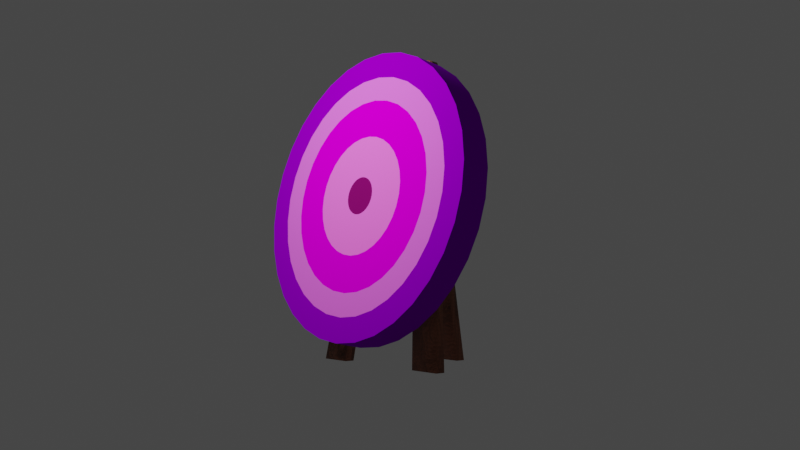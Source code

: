 # Source: Zielscheibe.blend  (saved by Blender 2.92.15; exported with 4.5.12 LTS)
import bpy
from mathutils import Matrix  # noqa: F401  (used for matrix-valued properties, if any)

bpy.ops.wm.read_factory_settings(use_empty=True)
scene = bpy.context.scene
scene.name = 'Scene'

# ---- collections
col_collection = bpy.data.collections.new('Collection'); scene.collection.children.link(col_collection)

# ---- images (referenced by path relative to the original .blend; pixels are not part of the script)
import os
ASSET_DIR = os.environ.get("B2B_ASSET_DIR", "")  # directory of the original .blend (textures are referenced by path, not embedded)
HERE = os.path.dirname(os.path.abspath(__file__))  # packed textures are extracted next to this script under _unpacked/

def load_image(name, relpath, width, height, colorspace="sRGB"):
    """Load a texture the original file referenced (path relative to the .blend, or extracted next to this script)."""
    p = next((c for c in (os.path.join(HERE, relpath), os.path.join(ASSET_DIR, relpath)) if relpath and os.path.exists(c)), "")
    if p:
        img = bpy.data.images.load(p, check_existing=True)
        img.name = name
    else:  # same state as the original file: an image datablock whose file is absent (Cycles renders it pink)
        img = bpy.data.images.new(name, width, height)
        img.source = "FILE"
        img.filepath = "//" + (relpath or name)
    img.colorspace_settings.name = colorspace
    return img
img_strohtex_png = load_image('StrohTex.png', 'StrohTex.png', 1024, 1024, 'sRGB')

# ---- materials (node trees are filled in below, after node groups)
mat_material_001 = bpy.data.materials.new('Material.001')
mat_material_002 = bpy.data.materials.new('Material.002')
mat_material_003 = bpy.data.materials.new('Material.003')
mat_material_004 = bpy.data.materials.new('Material.004')
mat_material_005 = bpy.data.materials.new('Material.005')
mat_wood = bpy.data.materials.new('Wood')

# ---- node groups
ng_auto_smooth = bpy.data.node_groups.new('Auto Smooth', 'GeometryNodeTree')
_s = ng_auto_smooth.interface.new_socket(name='Geometry', in_out='OUTPUT', socket_type='NodeSocketGeometry')
_s = ng_auto_smooth.interface.new_socket(name='Geometry', in_out='INPUT', socket_type='NodeSocketGeometry')
_s = ng_auto_smooth.interface.new_socket(name='Angle', in_out='INPUT', socket_type='NodeSocketFloat')
_s.subtype = 'ANGLE'
_s.min_value = 0.0
_s.max_value = 3.142
ng_auto_smooth.is_modifier = True
_N = ng_auto_smooth.nodes; _L = ng_auto_smooth.links
n0 = _N.new('NodeGroupOutput'); n0.name = 'Group Output'; n0.location = (480, -100)
n1 = _N.new('NodeGroupInput'); n1.name = 'Group Input'; n1.location = (-420, -300)
n2 = _N.new('NodeGroupInput'); n2.name = 'Group Input.001'; n2.location = (-60, -100)
n3 = _N.new('GeometryNodeSetShadeSmooth'); n3.name = 'Set Shade Smooth'; n3.location = (120, -100)
n3.domain = 'EDGE'
n4 = _N.new('GeometryNodeSetShadeSmooth'); n4.name = 'Set Shade Smooth.001'; n4.location = (300, -100)
n5 = _N.new('GeometryNodeInputMeshEdgeAngle'); n5.name = 'Edge Angle'; n5.location = (-420, -220)
n6 = _N.new('GeometryNodeInputEdgeSmooth'); n6.name = 'Is Edge Smooth'; n6.location = (-60, -160)
n7 = _N.new('GeometryNodeInputShadeSmooth'); n7.name = 'Is Face Smooth'; n7.location = (-240, -340)
n8 = _N.new('FunctionNodeBooleanMath'); n8.name = 'Boolean Math'; n8.location = (-60, -220)
n9 = _N.new('FunctionNodeCompare'); n9.name = 'Compare'; n9.location = (-240, -180)
n9.operation = 'LESS_EQUAL'
_L.new(n5.outputs[0], n9.inputs[0])
_L.new(n4.outputs[0], n0.inputs[0])
_L.new(n1.outputs[1], n9.inputs[1])
_L.new(n9.outputs[0], n8.inputs[0])
_L.new(n7.outputs[0], n8.inputs[1])
_L.new(n2.outputs[0], n3.inputs[0])
_L.new(n6.outputs[0], n3.inputs[1])
_L.new(n3.outputs[0], n4.inputs[0])
_L.new(n8.outputs[0], n3.inputs[2])
n0.is_active_output = True

# ---- material node trees
mat_material_001.use_nodes = True; mat_material_001.node_tree.nodes.clear()
_N = mat_material_001.node_tree.nodes; _L = mat_material_001.node_tree.links
n0 = _N.new('ShaderNodeBsdfPrincipled'); n0.name = 'Principled BSDF'; n0.location = (10, 300)
n0.distribution = 'GGX'
n0.subsurface_method = 'BURLEY'
n0.inputs[2].default_value = 1.0
n0.inputs[3].default_value = 1.45
n0.inputs[13].default_value = 0.0
n0.inputs[27].default_value = (0.0, 0.0, 0.0, 1.0)
n0.inputs[28].default_value = 1.0
n1 = _N.new('ShaderNodeOutputMaterial'); n1.name = 'Material Output'; n1.location = (300, 300)
n2 = _N.new('ShaderNodeTexImage'); n2.name = 'Image Texture'; n2.location = (-280, 280)
n2.image = img_strohtex_png
_L.new(n0.outputs[0], n1.inputs[0])
_L.new(n2.outputs[0], n0.inputs[0])
n1.is_active_output = True
mat_material_002.use_nodes = True; mat_material_002.node_tree.nodes.clear()
_N = mat_material_002.node_tree.nodes; _L = mat_material_002.node_tree.links
n0 = _N.new('ShaderNodeOutputMaterial'); n0.name = 'Material Output'; n0.location = (997, 300)
n1 = _N.new('ShaderNodeTexImage'); n1.name = 'Image Texture'; n1.location = (-409, 341)
n1.image = img_strohtex_png
n2 = _N.new('ShaderNodeBsdfPrincipled'); n2.name = 'Principled BSDF'; n2.location = (131, 279)
n2.distribution = 'GGX'
n2.subsurface_method = 'BURLEY'
n2.inputs[2].default_value = 1.0
n2.inputs[3].default_value = 1.45
n2.inputs[13].default_value = 0.0
n2.inputs[27].default_value = (0.0, 0.0, 0.0, 1.0)
n2.inputs[28].default_value = 1.0
n3 = _N.new('ShaderNodeMix'); n3.name = 'Mix'; n3.location = (-89, 307)
n3.data_type = 'RGBA'
n3.blend_type = 'ADD'
n3.inputs[0].default_value = 0.3
n4 = _N.new('ShaderNodeRGB'); n4.name = 'RGB'; n4.location = (-365, 50)
n4.outputs[0].default_value = (0.005991, 0.0, 0.3547, 1.0)
_L.new(n1.outputs[0], n3.inputs[7])
_L.new(n3.outputs[2], n2.inputs[0])
_L.new(n2.outputs[0], n0.inputs[0])
_L.new(n4.outputs[0], n3.inputs[6])
n0.is_active_output = True
mat_material_003.use_nodes = True; mat_material_003.node_tree.nodes.clear()
_N = mat_material_003.node_tree.nodes; _L = mat_material_003.node_tree.links
n0 = _N.new('ShaderNodeOutputMaterial'); n0.name = 'Material Output'; n0.location = (997, 300)
n1 = _N.new('ShaderNodeTexImage'); n1.name = 'Image Texture'; n1.location = (-409, 341)
n1.image = img_strohtex_png
n2 = _N.new('ShaderNodeBsdfPrincipled'); n2.name = 'Principled BSDF'; n2.location = (131, 279)
n2.distribution = 'GGX'
n2.subsurface_method = 'BURLEY'
n2.inputs[2].default_value = 1.0
n2.inputs[3].default_value = 1.45
n2.inputs[13].default_value = 0.0
n2.inputs[27].default_value = (0.0, 0.0, 0.0, 1.0)
n2.inputs[28].default_value = 1.0
n3 = _N.new('ShaderNodeMix'); n3.name = 'Mix'; n3.location = (-89, 307)
n3.data_type = 'RGBA'
n3.blend_type = 'ADD'
n3.inputs[0].default_value = 0.15
n4 = _N.new('ShaderNodeRGB'); n4.name = 'RGB'; n4.location = (-365, 50)
n4.outputs[0].default_value = (0.1065, 0.00432, 0.0, 1.0)
_L.new(n1.outputs[0], n3.inputs[7])
_L.new(n3.outputs[2], n2.inputs[0])
_L.new(n2.outputs[0], n0.inputs[0])
_L.new(n4.outputs[0], n3.inputs[6])
n0.is_active_output = True
mat_material_004.use_nodes = True; mat_material_004.node_tree.nodes.clear()
_N = mat_material_004.node_tree.nodes; _L = mat_material_004.node_tree.links
n0 = _N.new('ShaderNodeOutputMaterial'); n0.name = 'Material Output'; n0.location = (997, 300)
n1 = _N.new('ShaderNodeTexImage'); n1.name = 'Image Texture'; n1.location = (-409, 341)
n1.image = img_strohtex_png
n2 = _N.new('ShaderNodeBsdfPrincipled'); n2.name = 'Principled BSDF'; n2.location = (131, 279)
n2.distribution = 'GGX'
n2.subsurface_method = 'BURLEY'
n2.inputs[2].default_value = 1.0
n2.inputs[3].default_value = 1.45
n2.inputs[13].default_value = 0.0
n2.inputs[27].default_value = (0.0, 0.0, 0.0, 1.0)
n2.inputs[28].default_value = 1.0
n3 = _N.new('ShaderNodeMix'); n3.name = 'Mix'; n3.location = (-89, 307)
n3.data_type = 'RGBA'
n3.blend_type = 'ADD'
n3.inputs[0].default_value = 1.0
n4 = _N.new('ShaderNodeRGB'); n4.name = 'RGB'; n4.location = (-365, 50)
n4.outputs[0].default_value = (0.2957, 0.1945, 0.006844, 1.0)
_L.new(n1.outputs[0], n3.inputs[7])
_L.new(n3.outputs[2], n2.inputs[0])
_L.new(n2.outputs[0], n0.inputs[0])
_L.new(n4.outputs[0], n3.inputs[6])
n0.is_active_output = True
mat_material_005.use_nodes = True; mat_material_005.node_tree.nodes.clear()
_N = mat_material_005.node_tree.nodes; _L = mat_material_005.node_tree.links
n0 = _N.new('ShaderNodeOutputMaterial'); n0.name = 'Material Output'; n0.location = (994, 278)
n1 = _N.new('ShaderNodeTexImage'); n1.name = 'Image Texture'; n1.location = (-411, 319)
n1.image = img_strohtex_png
n2 = _N.new('ShaderNodeBsdfPrincipled'); n2.name = 'Principled BSDF'; n2.location = (129, 256)
n2.distribution = 'GGX'
n2.subsurface_method = 'BURLEY'
n2.inputs[2].default_value = 1.0
n2.inputs[3].default_value = 1.45
n2.inputs[13].default_value = 0.0
n2.inputs[27].default_value = (0.0, 0.0, 0.0, 1.0)
n2.inputs[28].default_value = 1.0
n3 = _N.new('ShaderNodeMix'); n3.name = 'Mix'; n3.location = (-91, 285)
n3.data_type = 'RGBA'
n3.blend_type = 'ADD'
n3.inputs[0].default_value = 1.0
n4 = _N.new('ShaderNodeRGB'); n4.name = 'RGB'; n4.location = (-368, 28)
n4.outputs[0].default_value = (0.04653, 0.1706, 0.003454, 1.0)
_L.new(n1.outputs[0], n3.inputs[7])
_L.new(n3.outputs[2], n2.inputs[0])
_L.new(n2.outputs[0], n0.inputs[0])
_L.new(n4.outputs[0], n3.inputs[6])
n0.is_active_output = True
mat_wood.use_nodes = True; mat_wood.node_tree.nodes.clear()
_N = mat_wood.node_tree.nodes; _L = mat_wood.node_tree.links
n0 = _N.new('NodeFrame'); n0.name = 'Frame.001'; n0.location = (-1591, -59)
n0.label = 'WOOD GRAIN'
n0.width = 1559
n1 = _N.new('NodeFrame'); n1.name = 'Frame'; n1.location = (-1011, 361)
n1.label = 'WOOD KNOTS'
n1.width = 995
n2 = _N.new('NodeFrame'); n2.name = 'Frame.002'; n2.location = (116, 208)
n2.label = 'WOOD COLOR'
n2.width = 558
n3 = _N.new('NodeFrame'); n3.name = 'Frame.003'; n3.location = (55, 864)
n3.label = 'WOOD COMPRESSION'
n3.width = 728
n4 = _N.new('ShaderNodeMix'); n4.name = 'Mix.001'; n4.location = (1389, -72)
n4.data_type = 'RGBA'
n4.inputs[0].default_value = 0.8
n5 = _N.new('ShaderNodeTexNoise'); n5.name = 'Musgrave Texture.001'; n5.location = (1152, -34)
n5.width = 150
n5.normalize = False
n5.inputs[3].default_value = 4.1
n5.inputs[4].default_value = 1.0
n6 = _N.new('ShaderNodeTexCoord'); n6.name = 'Texture Coordinate.001'; n6.location = (30, -56)
n7 = _N.new('ShaderNodeTexWave'); n7.name = 'Wave Texture.001'; n7.location = (533, -30)
n7.inputs[1].default_value = 0.1
n8 = _N.new('ShaderNodeMapping'); n8.name = 'Mapping'; n8.location = (295, -36)
n9 = _N.new('ShaderNodeMix'); n9.name = 'Mix'; n9.location = (744, -52)
n9.data_type = 'RGBA'
n9.inputs[0].default_value = 0.2
n10 = _N.new('ShaderNodeTexNoise'); n10.name = 'Noise Texture'; n10.location = (955, -32)
n10.inputs[2].default_value = 9.0
n10.inputs[3].default_value = 7.2
n10.inputs[8].default_value = 1.4
n11 = _N.new('ShaderNodeValToRGB'); n11.name = 'ColorRamp'; n11.location = (725, -77)
while len(n11.color_ramp.elements) > 1: n11.color_ramp.elements.remove(n11.color_ramp.elements[-1])
n11.color_ramp.elements[0].position = 0.0; n11.color_ramp.elements[0].color = (1.0, 1.0, 1.0, 1.0)
_e = n11.color_ramp.elements.new(1.0); _e.color = (0.0, 0.0, 0.0, 1.0)
n12 = _N.new('ShaderNodeTexWave'); n12.name = 'Wave Texture'; n12.location = (257, -30)
n12.bands_direction = 'DIAGONAL'
n12.rings_direction = 'SPHERICAL'
n12.inputs[1].default_value = 0.7
n12.inputs[2].default_value = 4.5
n12.inputs[3].default_value = 0.0
n12.inputs[4].default_value = 5.6
n12.inputs[6].default_value = 1.571
n13 = _N.new('ShaderNodeTexNoise'); n13.name = 'Musgrave Texture'; n13.location = (495, -58)
n13.width = 150
n13.normalize = False
n13.inputs[3].default_value = 14.0
n13.inputs[4].default_value = 0.8082
n13.inputs[5].default_value = 2.9
n14 = _N.new('ShaderNodeTexCoord'); n14.name = 'Texture Coordinate'; n14.location = (30, -39)
n15 = _N.new('ShaderNodeMix'); n15.name = 'Mix.002'; n15.location = (30, -75)
n15.data_type = 'RGBA'
n15.blend_type = 'MULTIPLY'
n15.inputs[0].default_value = 0.8
n16 = _N.new('ShaderNodeOutputMaterial'); n16.name = 'Material Output'; n16.location = (1753, 407)
n17 = _N.new('ShaderNodeMix'); n17.name = 'Mix.003'; n17.location = (965, 453)
n17.data_type = 'RGBA'
n17.blend_type = 'MULTIPLY'
n17.inputs[0].default_value = 0.15
n18 = _N.new('ShaderNodeTexCoord'); n18.name = 'Texture Coordinate.002'; n18.location = (30, -30)
n19 = _N.new('ShaderNodeMapping'); n19.name = 'Mapping.001'; n19.location = (282, -34)
n19.inputs[2].default_value = (0.0, -1.571, 0.0)
n20 = _N.new('ShaderNodeTexWave'); n20.name = 'Wave Texture.002'; n20.location = (548, -95)
n20.inputs[1].default_value = 23.9
n20.inputs[2].default_value = 7.0
n20.inputs[3].default_value = 4.5
n21 = _N.new('ShaderNodeBump'); n21.name = 'Bump'; n21.location = (926, 89)
n21.inputs[0].default_value = 0.2
n21.inputs[1].default_value = 1.0
n21.inputs[2].default_value = 1.0
n22 = _N.new('ShaderNodeBsdfPrincipled'); n22.name = 'Principled BSDF'; n22.location = (1463, 407)
n22.distribution = 'GGX'
n22.subsurface_method = 'BURLEY'
n22.inputs[2].default_value = 0.45
n22.inputs[3].default_value = 1.45
n22.inputs[13].default_value = 0.3
n22.inputs[27].default_value = (0.0, 0.0, 0.0, 1.0)
n22.inputs[28].default_value = 1.0
n23 = _N.new('ShaderNodeValToRGB'); n23.name = 'ColorRamp.001'; n23.location = (288, -30)
while len(n23.color_ramp.elements) > 1: n23.color_ramp.elements.remove(n23.color_ramp.elements[-1])
n23.color_ramp.elements[0].position = 0.0; n23.color_ramp.elements[0].color = (0.5542, 0.1324, 0.0362, 1.0)
_e = n23.color_ramp.elements.new(0.2); _e.color = (0.003811, 0.003811, 0.003811, 1.0)
_e = n23.color_ramp.elements.new(0.6); _e.color = (0.3463, 0.117, 0.06117, 1.0)
n4.parent = n0
n5.parent = n0
n6.parent = n0
n7.parent = n0
n8.parent = n0
n9.parent = n0
n10.parent = n0
n11.parent = n1
n12.parent = n1
n13.parent = n1
n14.parent = n1
n15.parent = n2
n18.parent = n3
n19.parent = n3
n20.parent = n3
n23.parent = n2
_L.new(n22.outputs[0], n16.inputs[0])
_L.new(n12.outputs[0], n13.inputs[2])
_L.new(n13.outputs[0], n11.inputs[0])
_L.new(n14.outputs[2], n12.inputs[0])
_L.new(n10.outputs[0], n5.inputs[0])
_L.new(n7.outputs[0], n9.inputs[6])
_L.new(n9.outputs[2], n10.inputs[0])
_L.new(n8.outputs[0], n7.inputs[0])
_L.new(n6.outputs[0], n8.inputs[0])
_L.new(n6.outputs[0], n9.inputs[7])
_L.new(n5.outputs[0], n4.inputs[6])
_L.new(n10.outputs[0], n4.inputs[7])
_L.new(n15.outputs[2], n23.inputs[0])
_L.new(n4.outputs[2], n15.inputs[7])
_L.new(n11.outputs[0], n15.inputs[6])
_L.new(n18.outputs[0], n19.inputs[0])
_L.new(n19.outputs[0], n20.inputs[0])
_L.new(n17.outputs[2], n22.inputs[0])
_L.new(n20.outputs[0], n17.inputs[7])
_L.new(n23.outputs[0], n17.inputs[6])
_L.new(n23.outputs[0], n21.inputs[3])
_L.new(n21.outputs[0], n22.inputs[5])
n16.is_active_output = True

# ---- world
world_world = bpy.data.worlds.new('World'); scene.world = world_world
world_world.use_nodes = True; world_world.node_tree.nodes.clear()
_N = world_world.node_tree.nodes; _L = world_world.node_tree.links
n0 = _N.new('ShaderNodeOutputWorld'); n0.name = 'World Output'; n0.location = (300, 300)
n1 = _N.new('ShaderNodeBackground'); n1.name = 'Background'; n1.location = (10, 300)
n1.inputs[0].default_value = (0.05088, 0.05088, 0.05088, 1.0)
_L.new(n1.outputs[0], n0.inputs[0])
n0.is_active_output = True
world_world.color = (0.05088, 0.05088, 0.05088)
world_world.use_sun_shadow = False
world_world.sun_shadow_jitter_overblur = 0.0

# ---- cameras
cam_camera = bpy.data.cameras.new('Camera')

# ---- lights
light_point = bpy.data.lights.new('Point', 'POINT')
light_point.transmission_factor = 0.0
light_point.energy = 1000.0
light_point.shadow_soft_size = 0.25
light_point.shadow_maximum_resolution = 0.006
light_point.use_absolute_resolution = True

# ---- meshes
me_circle = bpy.data.meshes.new('Circle')
me_circle.from_pydata([(-2.158, 2.058, 1.629e-07), (-2.559, 2.018, 1.629e-07), (-2.945, 1.901, 1.629e-07), (-3.301, 1.711, 1.629e-07), (-3.613, 1.455, 1.629e-07), (-3.869, 1.143, 1.629e-07), (-4.059, 0.7875, 1.629e-07), (-4.176, 0.4015, 1.629e-07), (-4.216, -1.461e-07, 1.629e-07), (-4.176, -0.4015, 1.629e-07), (-4.059, -0.7875, 1.629e-07), (-3.869, -1.143, 1.629e-07), (-3.613, -1.455, 1.629e-07), (-3.301, -1.711, 1.629e-07), (-2.945, -1.901, 1.629e-07), (-2.559, -2.018, 1.629e-07), (-2.158, -2.058, 1.629e-07), (-1.756, -2.018, 1.629e-07), (-1.37, -1.901, 1.629e-07), (-1.015, -1.711, 1.629e-07), (-0.7027, -1.455, 1.629e-07), (-0.4467, -1.143, 1.629e-07), (-0.2565, -0.7875, 1.629e-07), (-0.1394, -0.4015, 1.629e-07), (-0.09989, 1.686e-06, 1.629e-07), (-0.1394, 0.4015, 1.629e-07), (-0.2565, 0.7875, 1.629e-07), (-0.4467, 1.143, 1.629e-07), (-0.7027, 1.455, 1.629e-07), (-1.015, 1.711, 1.629e-07), (-1.37, 1.901, 1.629e-07), (-1.756, 2.018, 1.629e-07), (-2.158, 1.702, 1.629e-07), (-2.49, 1.669, 1.629e-07), (-2.809, 1.572, 1.629e-07), (-3.103, 1.415, 1.629e-07), (-3.361, 1.203, 1.629e-07), (-3.573, 0.9455, 1.629e-07), (-3.73, 0.6513, 1.629e-07), (-3.827, 0.332, 1.629e-07), (-3.86, -6.542e-08, 1.629e-07), (-3.827, -0.332, 1.629e-07), (-3.73, -0.6513, 1.629e-07), (-3.573, -0.9455, 1.629e-07), (-3.361, -1.203, 1.629e-07), (-3.103, -1.415, 1.629e-07), (-2.809, -1.572, 1.629e-07), (-2.49, -1.669, 1.629e-07), (-2.158, -1.702, 1.629e-07), (-1.826, -1.669, 1.629e-07), (-1.507, -1.572, 1.629e-07), (-1.212, -1.415, 1.629e-07), (-0.9544, -1.203, 1.629e-07), (-0.7427, -0.9455, 1.629e-07), (-0.5855, -0.6513, 1.629e-07), (-0.4886, -0.332, 1.629e-07), (-0.4559, 1.449e-06, 1.629e-07), (-0.4886, 0.332, 1.629e-07), (-0.5855, 0.6513, 1.629e-07), (-0.7427, 0.9455, 1.629e-07), (-0.9544, 1.203, 1.629e-07), (-1.212, 1.415, 1.629e-07), (-1.507, 1.572, 1.629e-07), (-1.826, 1.669, 1.629e-07), (-2.158, 1.367, 1.629e-07), (-2.424, 1.341, 1.629e-07), (-2.681, 1.263, 1.629e-07), (-2.917, 1.136, 1.629e-07), (-3.124, 0.9665, 1.629e-07), (-3.294, 0.7594, 1.629e-07), (-3.421, 0.5231, 1.629e-07), (-3.498, 0.2667, 1.629e-07), (-3.525, 3.205e-09, 1.629e-07), (-3.498, -0.2667, 1.629e-07), (-3.421, -0.5231, 1.629e-07), (-3.294, -0.7594, 1.629e-07), (-3.124, -0.9665, 1.629e-07), (-2.917, -1.136, 1.629e-07), (-2.681, -1.263, 1.629e-07), (-2.424, -1.341, 1.629e-07), (-2.158, -1.367, 1.629e-07), (-1.891, -1.341, 1.629e-07), (-1.635, -1.263, 1.629e-07), (-1.398, -1.136, 1.629e-07), (-1.191, -0.9665, 1.629e-07), (-1.021, -0.7594, 1.629e-07), (-0.8951, -0.5231, 1.629e-07), (-0.8173, -0.2667, 1.629e-07), (-0.791, 1.22e-06, 1.629e-07), (-0.8173, 0.2667, 1.629e-07), (-0.8951, 0.5231, 1.629e-07), (-1.021, 0.7594, 1.629e-07), (-1.191, 0.9665, 1.629e-07), (-1.398, 1.136, 1.629e-07), (-1.635, 1.263, 1.629e-07), (-1.891, 1.341, 1.629e-07), (-2.158, 0.8439, 1.629e-07), (-2.322, 0.8277, 1.629e-07), (-2.481, 0.7797, 1.629e-07), (-2.627, 0.7017, 1.629e-07), (-2.755, 0.5967, 1.629e-07), (-2.86, 0.4688, 1.629e-07), (-2.938, 0.3229, 1.629e-07), (-2.986, 0.1646, 1.629e-07), (-3.002, 1.131e-07, 1.629e-07), (-2.986, -0.1646, 1.629e-07), (-2.938, -0.3229, 1.629e-07), (-2.86, -0.4688, 1.629e-07), (-2.755, -0.5967, 1.629e-07), (-2.627, -0.7017, 1.629e-07), (-2.481, -0.7797, 1.629e-07), (-2.322, -0.8277, 1.629e-07), (-2.158, -0.8439, 1.629e-07), (-1.993, -0.8277, 1.629e-07), (-1.835, -0.7797, 1.629e-07), (-1.689, -0.7017, 1.629e-07), (-1.561, -0.5967, 1.629e-07), (-1.456, -0.4688, 1.629e-07), (-1.378, -0.3229, 1.629e-07), (-1.33, -0.1646, 1.629e-07), (-1.314, 8.643e-07, 1.629e-07), (-1.33, 0.1646, 1.629e-07), (-1.378, 0.3229, 1.629e-07), (-1.456, 0.4688, 1.629e-07), (-1.561, 0.5967, 1.629e-07), (-1.689, 0.7017, 1.629e-07), (-1.835, 0.7797, 1.629e-07), (-1.993, 0.8277, 1.629e-07), (-2.158, 0.5902, 1.639e-07), (-2.273, 0.5789, 1.639e-07), (-2.384, 0.5453, 1.639e-07), (-2.486, 0.4907, 1.639e-07), (-2.575, 0.4173, 1.639e-07), (-2.649, 0.3279, 1.788e-07), (-2.703, 0.2259, 1.788e-07), (-2.737, 0.1151, 1.788e-07), (-2.748, 1.74e-07, 1.788e-07), (-2.737, -0.1151, 1.788e-07), (-2.703, -0.2259, 1.788e-07), (-2.649, -0.3279, 1.788e-07), (-2.575, -0.4173, 1.639e-07), (-2.486, -0.4907, 1.639e-07), (-2.384, -0.5453, 1.639e-07), (-2.273, -0.5789, 1.639e-07), (-2.158, -0.5902, 1.639e-07), (-2.043, -0.5789, 1.639e-07), (-1.932, -0.5453, 1.639e-07), (-1.83, -0.4907, 1.639e-07), (-1.74, -0.4173, 1.639e-07), (-1.667, -0.3279, 1.49e-07), (-1.613, -0.2259, 1.49e-07), (-1.579, -0.1151, 1.49e-07), (-1.568, 6.994e-07, 1.49e-07), (-1.579, 0.1151, 1.49e-07), (-1.613, 0.2259, 1.49e-07), (-1.667, 0.3279, 1.49e-07), (-1.74, 0.4173, 1.639e-07), (-1.83, 0.4907, 1.639e-07), (-1.932, 0.5453, 1.639e-07), (-2.043, 0.5789, 1.639e-07), (-2.158, 0.2644, 1.639e-07), (-2.209, 0.2593, 1.639e-07), (-2.259, 0.2443, 1.639e-07), (-2.305, 0.2199, 1.639e-07), (-2.345, 0.187, 1.639e-07), (-2.378, 0.1469, 1.639e-07), (-2.402, 0.1012, 1.639e-07), (-2.417, 0.05159, 1.788e-07), (-2.422, 2.414e-07, 1.788e-07), (-2.417, -0.05159, 1.788e-07), (-2.402, -0.1012, 1.639e-07), (-2.378, -0.1469, 1.639e-07), (-2.345, -0.187, 1.639e-07), (-2.305, -0.2199, 1.639e-07), (-2.259, -0.2443, 1.639e-07), (-2.209, -0.2593, 1.639e-07), (-2.158, -0.2644, 1.639e-07), (-2.106, -0.2593, 1.639e-07), (-2.057, -0.2443, 1.639e-07), (-2.011, -0.2199, 1.639e-07), (-1.971, -0.187, 1.639e-07), (-1.938, -0.1469, 1.639e-07), (-1.914, -0.1012, 1.639e-07), (-1.898, -0.05159, 1.49e-07), (-1.893, 4.768e-07, 1.49e-07), (-1.898, 0.05159, 1.49e-07), (-1.914, 0.1012, 1.639e-07), (-1.938, 0.1469, 1.639e-07), (-1.971, 0.187, 1.639e-07), (-2.011, 0.2199, 1.639e-07), (-2.057, 0.2443, 1.639e-07), (-2.106, 0.2593, 1.639e-07), (-2.158, 3.183e-07, 1.629e-07), (-1.37, 1.901, 0.4255), (-1.015, 1.711, 0.4255), (-0.7027, 1.455, 0.4255), (-0.4467, 1.143, 0.4255), (-0.2565, 0.7875, 0.4255), (-0.1394, 0.4015, 0.4255), (-0.09989, 1.686e-06, 0.4255), (-0.1394, -0.4015, 0.4255), (-0.2565, -0.7875, 0.4255), (-0.4467, -1.143, 0.4255), (-0.7027, -1.455, 0.4255), (-1.015, -1.711, 0.4255), (-1.37, -1.901, 0.4255), (-1.756, -2.018, 0.4255), (-2.158, -2.058, 0.4255), (-2.559, -2.018, 0.4255), (-2.945, -1.901, 0.4255), (-3.301, -1.711, 0.4255), (-3.613, -1.455, 0.4255), (-3.869, -1.143, 0.4255), (-4.059, -0.7875, 0.4255), (-4.176, -0.4015, 0.4255), (-4.216, -1.461e-07, 0.4255), (-4.176, 0.4015, 0.4255), (-4.059, 0.7875, 0.4255), (-3.869, 1.143, 0.4255), (-3.613, 1.455, 0.4255), (-3.301, 1.711, 0.4255), (-2.945, 1.901, 0.4255), (-2.559, 2.018, 0.4255), (-2.158, 2.058, 0.4255), (-1.756, 2.018, 0.4255), (-2.158, 1.702, 0.4255), (-2.49, 1.669, 0.4255), (-2.809, 1.572, 0.4255), (-3.103, 1.415, 0.4255), (-3.361, 1.203, 0.4255), (-3.573, 0.9455, 0.4255), (-3.73, 0.6513, 0.4255), (-3.827, 0.332, 0.4255), (-3.86, -6.542e-08, 0.4255), (-3.827, -0.332, 0.4255), (-3.73, -0.6513, 0.4255), (-3.573, -0.9455, 0.4255), (-3.361, -1.203, 0.4255), (-3.103, -1.415, 0.4255), (-2.809, -1.572, 0.4255), (-2.49, -1.669, 0.4255), (-2.158, -1.702, 0.4255), (-1.826, -1.669, 0.4255), (-1.507, -1.572, 0.4255), (-1.212, -1.415, 0.4255), (-0.9544, -1.203, 0.4255), (-0.7427, -0.9455, 0.4255), (-0.5855, -0.6513, 0.4255), (-0.4886, -0.332, 0.4255), (-0.4559, 1.449e-06, 0.4255), (-0.4886, 0.332, 0.4255), (-0.5855, 0.6513, 0.4255), (-0.7427, 0.9455, 0.4255), (-0.9544, 1.203, 0.4255), (-1.212, 1.415, 0.4255), (-1.507, 1.572, 0.4255), (-1.826, 1.669, 0.4255), (-2.158, 1.367, 0.4255), (-2.424, 1.341, 0.4255), (-2.681, 1.263, 0.4255), (-2.917, 1.136, 0.4255), (-3.124, 0.9665, 0.4255), (-3.294, 0.7594, 0.4255), (-3.421, 0.5231, 0.4255), (-3.498, 0.2667, 0.4255), (-3.525, 3.205e-09, 0.4255), (-3.498, -0.2667, 0.4255), (-3.421, -0.5231, 0.4255), (-3.294, -0.7594, 0.4255), (-3.124, -0.9665, 0.4255), (-2.917, -1.136, 0.4255), (-2.681, -1.263, 0.4255), (-2.424, -1.341, 0.4255), (-2.158, -1.367, 0.4255), (-1.891, -1.341, 0.4255), (-1.635, -1.263, 0.4255), (-1.398, -1.136, 0.4255), (-1.191, -0.9665, 0.4255), (-1.021, -0.7594, 0.4255), (-0.8951, -0.5231, 0.4255), (-0.8173, -0.2667, 0.4255), (-0.791, 1.22e-06, 0.4255), (-0.8173, 0.2667, 0.4255), (-0.8951, 0.5231, 0.4255), (-1.021, 0.7594, 0.4255), (-1.191, 0.9665, 0.4255), (-1.398, 1.136, 0.4255), (-1.635, 1.263, 0.4255), (-1.891, 1.341, 0.4255), (-2.158, 0.8439, 0.4255), (-2.322, 0.8277, 0.4255), (-2.481, 0.7797, 0.4255), (-2.627, 0.7017, 0.4255), (-2.755, 0.5967, 0.4255), (-2.86, 0.4688, 0.4255), (-2.938, 0.3229, 0.4255), (-2.986, 0.1646, 0.4255), (-3.002, 1.131e-07, 0.4255), (-2.986, -0.1646, 0.4255), (-2.938, -0.3229, 0.4255), (-2.86, -0.4688, 0.4255), (-2.755, -0.5967, 0.4255), (-2.627, -0.7017, 0.4255), (-2.481, -0.7797, 0.4255), (-2.322, -0.8277, 0.4255), (-2.158, -0.8439, 0.4255), (-1.993, -0.8277, 0.4255), (-1.835, -0.7797, 0.4255), (-1.689, -0.7017, 0.4255), (-1.561, -0.5967, 0.4255), (-1.456, -0.4688, 0.4255), (-1.378, -0.3229, 0.4255), (-1.33, -0.1646, 0.4255), (-1.314, 8.643e-07, 0.4255), (-1.33, 0.1646, 0.4255), (-1.378, 0.3229, 0.4255), (-1.456, 0.4688, 0.4255), (-1.561, 0.5967, 0.4255), (-1.689, 0.7017, 0.4255), (-1.835, 0.7797, 0.4255), (-1.993, 0.8277, 0.4255), (-2.158, 0.5902, 0.4255), (-2.273, 0.5789, 0.4255), (-2.384, 0.5453, 0.4255), (-2.486, 0.4907, 0.4255), (-2.575, 0.4173, 0.4255), (-2.649, 0.3279, 0.4255), (-2.703, 0.2259, 0.4255), (-2.737, 0.1151, 0.4255), (-2.748, 1.74e-07, 0.4255), (-2.737, -0.1151, 0.4255), (-2.703, -0.2259, 0.4255), (-2.649, -0.3279, 0.4255), (-2.575, -0.4173, 0.4255), (-2.486, -0.4907, 0.4255), (-2.384, -0.5453, 0.4255), (-2.273, -0.5789, 0.4255), (-2.158, -0.5902, 0.4255), (-2.043, -0.5789, 0.4255), (-1.932, -0.5453, 0.4255), (-1.83, -0.4907, 0.4255), (-1.74, -0.4173, 0.4255), (-1.667, -0.3279, 0.4255), (-1.613, -0.2259, 0.4255), (-1.579, -0.1151, 0.4255), (-1.568, 6.994e-07, 0.4255), (-1.579, 0.1151, 0.4255), (-1.613, 0.2259, 0.4255), (-1.667, 0.3279, 0.4255), (-1.74, 0.4173, 0.4255), (-1.83, 0.4907, 0.4255), (-1.932, 0.5453, 0.4255), (-2.043, 0.5789, 0.4255), (-2.158, 0.2644, 0.4255), (-2.209, 0.2593, 0.4255), (-2.259, 0.2443, 0.4255), (-2.305, 0.2199, 0.4255), (-2.345, 0.187, 0.4255), (-2.378, 0.1469, 0.4255), (-2.402, 0.1012, 0.4255), (-2.417, 0.05159, 0.4255), (-2.422, 2.414e-07, 0.4255), (-2.417, -0.05159, 0.4255), (-2.402, -0.1012, 0.4255), (-2.378, -0.1469, 0.4255), (-2.345, -0.187, 0.4255), (-2.305, -0.2199, 0.4255), (-2.259, -0.2443, 0.4255), (-2.209, -0.2593, 0.4255), (-2.158, -0.2644, 0.4255), (-2.106, -0.2593, 0.4255), (-2.057, -0.2443, 0.4255), (-2.011, -0.2199, 0.4255), (-1.971, -0.187, 0.4255), (-1.938, -0.1469, 0.4255), (-1.914, -0.1012, 0.4255), (-1.898, -0.05159, 0.4255), (-1.893, 4.768e-07, 0.4255), (-1.898, 0.05159, 0.4255), (-1.914, 0.1012, 0.4255), (-1.938, 0.1469, 0.4255), (-1.971, 0.187, 0.4255), (-2.011, 0.2199, 0.4255), (-2.057, 0.2443, 0.4255), (-2.106, 0.2593, 0.4255), (-2.158, 3.183e-07, 0.4255)], [], [(1, 33, 32, 0), (28, 60, 59, 27), (15, 47, 46, 14), (2, 34, 33, 1), (29, 61, 60, 28), (16, 48, 47, 15), (3, 35, 34, 2), (30, 62, 61, 29), (17, 49, 48, 16), (4, 36, 35, 3), (31, 63, 62, 30), (18, 50, 49, 17), (5, 37, 36, 4), (0, 32, 63, 31), (19, 51, 50, 18), (6, 38, 37, 5), (20, 52, 51, 19), (7, 39, 38, 6), (21, 53, 52, 20), (8, 40, 39, 7), (22, 54, 53, 21), (9, 41, 40, 8), (23, 55, 54, 22), (10, 42, 41, 9), (24, 56, 55, 23), (11, 43, 42, 10), (25, 57, 56, 24), (12, 44, 43, 11), (26, 58, 57, 25), (13, 45, 44, 12), (27, 59, 58, 26), (14, 46, 45, 13), (55, 87, 86, 54), (42, 74, 73, 41), (56, 88, 87, 55), (43, 75, 74, 42), (57, 89, 88, 56), (44, 76, 75, 43), (58, 90, 89, 57), (45, 77, 76, 44), (59, 91, 90, 58), (46, 78, 77, 45), (33, 65, 64, 32), (60, 92, 91, 59), (47, 79, 78, 46), (34, 66, 65, 33), (61, 93, 92, 60), (48, 80, 79, 47), (35, 67, 66, 34), (62, 94, 93, 61), (49, 81, 80, 48), (36, 68, 67, 35), (63, 95, 94, 62), (50, 82, 81, 49), (37, 69, 68, 36), (32, 64, 95, 63), (51, 83, 82, 50), (38, 70, 69, 37), (52, 84, 83, 51), (39, 71, 70, 38), (53, 85, 84, 52), (40, 72, 71, 39), (54, 86, 85, 53), (41, 73, 72, 40), (90, 122, 121, 89), (77, 109, 108, 76), (91, 123, 122, 90), (78, 110, 109, 77), (65, 97, 96, 64), (92, 124, 123, 91), (79, 111, 110, 78), (66, 98, 97, 65), (93, 125, 124, 92), (80, 112, 111, 79), (67, 99, 98, 66), (94, 126, 125, 93), (81, 113, 112, 80), (68, 100, 99, 67), (95, 127, 126, 94), (82, 114, 113, 81), (69, 101, 100, 68), (64, 96, 127, 95), (83, 115, 114, 82), (70, 102, 101, 69), (84, 116, 115, 83), (71, 103, 102, 70), (85, 117, 116, 84), (72, 104, 103, 71), (86, 118, 117, 85), (73, 105, 104, 72), (87, 119, 118, 86), (74, 106, 105, 73), (88, 120, 119, 87), (75, 107, 106, 74), (89, 121, 120, 88), (76, 108, 107, 75), (98, 130, 129, 97), (125, 157, 156, 124), (112, 144, 143, 111), (99, 131, 130, 98), (126, 158, 157, 125), (113, 145, 144, 112), (100, 132, 131, 99), (127, 159, 158, 126), (114, 146, 145, 113), (101, 133, 132, 100), (96, 128, 159, 127), (115, 147, 146, 114), (102, 134, 133, 101), (116, 148, 147, 115), (103, 135, 134, 102), (117, 149, 148, 116), (104, 136, 135, 103), (118, 150, 149, 117), (105, 137, 136, 104), (119, 151, 150, 118), (106, 138, 137, 105), (120, 152, 151, 119), (107, 139, 138, 106), (121, 153, 152, 120), (108, 140, 139, 107), (122, 154, 153, 121), (109, 141, 140, 108), (123, 155, 154, 122), (110, 142, 141, 109), (97, 129, 128, 96), (124, 156, 155, 123), (111, 143, 142, 110), (133, 165, 164, 132), (128, 160, 191, 159), (147, 179, 178, 146), (134, 166, 165, 133), (148, 180, 179, 147), (135, 167, 166, 134), (149, 181, 180, 148), (136, 168, 167, 135), (150, 182, 181, 149), (137, 169, 168, 136), (151, 183, 182, 150), (138, 170, 169, 137), (152, 184, 183, 151), (139, 171, 170, 138), (153, 185, 184, 152), (140, 172, 171, 139), (154, 186, 185, 153), (141, 173, 172, 140), (155, 187, 186, 154), (142, 174, 173, 141), (129, 161, 160, 128), (156, 188, 187, 155), (143, 175, 174, 142), (130, 162, 161, 129), (157, 189, 188, 156), (144, 176, 175, 143), (131, 163, 162, 130), (158, 190, 189, 157), (145, 177, 176, 144), (132, 164, 163, 131), (159, 191, 190, 158), (146, 178, 177, 145), (168, 192, 167), (182, 192, 181), (169, 192, 168), (183, 192, 182), (170, 192, 169), (184, 192, 183), (171, 192, 170), (185, 192, 184), (172, 192, 171), (186, 192, 185), (173, 192, 172), (187, 192, 186), (174, 192, 173), (161, 192, 160), (188, 192, 187), (175, 192, 174), (162, 192, 161), (189, 192, 188), (176, 192, 175), (163, 192, 162), (190, 192, 189), (177, 192, 176), (164, 192, 163), (191, 192, 190), (178, 192, 177), (165, 192, 164), (160, 192, 191), (179, 192, 178), (166, 192, 165), (180, 192, 179), (167, 192, 166), (181, 192, 180), (222, 223, 225, 226), (195, 196, 252, 253), (208, 209, 239, 240), (221, 222, 226, 227), (194, 195, 253, 254), (207, 208, 240, 241), (220, 221, 227, 228), (193, 194, 254, 255), (206, 207, 241, 242), (219, 220, 228, 229), (224, 193, 255, 256), (205, 206, 242, 243), (218, 219, 229, 230), (223, 224, 256, 225), (204, 205, 243, 244), (217, 218, 230, 231), (203, 204, 244, 245), (216, 217, 231, 232), (202, 203, 245, 246), (215, 216, 232, 233), (201, 202, 246, 247), (214, 215, 233, 234), (200, 201, 247, 248), (213, 214, 234, 235), (199, 200, 248, 249), (212, 213, 235, 236), (198, 199, 249, 250), (211, 212, 236, 237), (197, 198, 250, 251), (210, 211, 237, 238), (196, 197, 251, 252), (209, 210, 238, 239), (248, 247, 279, 280), (235, 234, 266, 267), (249, 248, 280, 281), (236, 235, 267, 268), (250, 249, 281, 282), (237, 236, 268, 269), (251, 250, 282, 283), (238, 237, 269, 270), (252, 251, 283, 284), (239, 238, 270, 271), (226, 225, 257, 258), (253, 252, 284, 285), (240, 239, 271, 272), (227, 226, 258, 259), (254, 253, 285, 286), (241, 240, 272, 273), (228, 227, 259, 260), (255, 254, 286, 287), (242, 241, 273, 274), (229, 228, 260, 261), (256, 255, 287, 288), (243, 242, 274, 275), (230, 229, 261, 262), (225, 256, 288, 257), (244, 243, 275, 276), (231, 230, 262, 263), (245, 244, 276, 277), (232, 231, 263, 264), (246, 245, 277, 278), (233, 232, 264, 265), (247, 246, 278, 279), (234, 233, 265, 266), (283, 282, 314, 315), (270, 269, 301, 302), (284, 283, 315, 316), (271, 270, 302, 303), (258, 257, 289, 290), (285, 284, 316, 317), (272, 271, 303, 304), (259, 258, 290, 291), (286, 285, 317, 318), (273, 272, 304, 305), (260, 259, 291, 292), (287, 286, 318, 319), (274, 273, 305, 306), (261, 260, 292, 293), (288, 287, 319, 320), (275, 274, 306, 307), (262, 261, 293, 294), (257, 288, 320, 289), (276, 275, 307, 308), (263, 262, 294, 295), (277, 276, 308, 309), (264, 263, 295, 296), (278, 277, 309, 310), (265, 264, 296, 297), (279, 278, 310, 311), (266, 265, 297, 298), (280, 279, 311, 312), (267, 266, 298, 299), (281, 280, 312, 313), (268, 267, 299, 300), (282, 281, 313, 314), (269, 268, 300, 301), (291, 290, 322, 323), (318, 317, 349, 350), (305, 304, 336, 337), (292, 291, 323, 324), (319, 318, 350, 351), (306, 305, 337, 338), (293, 292, 324, 325), (320, 319, 351, 352), (307, 306, 338, 339), (294, 293, 325, 326), (289, 320, 352, 321), (308, 307, 339, 340), (295, 294, 326, 327), (309, 308, 340, 341), (296, 295, 327, 328), (310, 309, 341, 342), (297, 296, 328, 329), (311, 310, 342, 343), (298, 297, 329, 330), (312, 311, 343, 344), (299, 298, 330, 331), (313, 312, 344, 345), (300, 299, 331, 332), (314, 313, 345, 346), (301, 300, 332, 333), (315, 314, 346, 347), (302, 301, 333, 334), (316, 315, 347, 348), (303, 302, 334, 335), (290, 289, 321, 322), (317, 316, 348, 349), (304, 303, 335, 336), (326, 325, 357, 358), (321, 352, 384, 353), (340, 339, 371, 372), (327, 326, 358, 359), (341, 340, 372, 373), (328, 327, 359, 360), (342, 341, 373, 374), (329, 328, 360, 361), (343, 342, 374, 375), (330, 329, 361, 362), (344, 343, 375, 376), (331, 330, 362, 363), (345, 344, 376, 377), (332, 331, 363, 364), (346, 345, 377, 378), (333, 332, 364, 365), (347, 346, 378, 379), (334, 333, 365, 366), (348, 347, 379, 380), (335, 334, 366, 367), (322, 321, 353, 354), (349, 348, 380, 381), (336, 335, 367, 368), (323, 322, 354, 355), (350, 349, 381, 382), (337, 336, 368, 369), (324, 323, 355, 356), (351, 350, 382, 383), (338, 337, 369, 370), (325, 324, 356, 357), (352, 351, 383, 384), (339, 338, 370, 371), (361, 360, 385), (375, 374, 385), (362, 361, 385), (376, 375, 385), (363, 362, 385), (377, 376, 385), (364, 363, 385), (378, 377, 385), (365, 364, 385), (379, 378, 385), (366, 365, 385), (380, 379, 385), (367, 366, 385), (354, 353, 385), (381, 380, 385), (368, 367, 385), (355, 354, 385), (382, 381, 385), (369, 368, 385), (356, 355, 385), (383, 382, 385), (370, 369, 385), (357, 356, 385), (384, 383, 385), (371, 370, 385), (358, 357, 385), (353, 384, 385), (372, 371, 385), (359, 358, 385), (373, 372, 385), (360, 359, 385), (374, 373, 385), (1, 0, 223, 222), (28, 27, 196, 195), (15, 14, 209, 208), (2, 1, 222, 221), (29, 28, 195, 194), (16, 15, 208, 207), (3, 2, 221, 220), (30, 29, 194, 193), (17, 16, 207, 206), (4, 3, 220, 219), (31, 30, 193, 224), (18, 17, 206, 205), (5, 4, 219, 218), (0, 31, 224, 223), (19, 18, 205, 204), (6, 5, 218, 217), (20, 19, 204, 203), (7, 6, 217, 216), (21, 20, 203, 202), (8, 7, 216, 215), (22, 21, 202, 201), (9, 8, 215, 214), (23, 22, 201, 200), (10, 9, 214, 213), (24, 23, 200, 199), (11, 10, 213, 212), (25, 24, 199, 198), (12, 11, 212, 211), (26, 25, 198, 197), (13, 12, 211, 210), (27, 26, 197, 196), (14, 13, 210, 209)])
me_circle.polygons.foreach_set('use_smooth', [True] * 416)
me_circle.polygons.foreach_set('material_index', [1, 1, 1, 1, 1, 1, 1, 1, 1, 1, 1, 1, 1, 1, 1, 1, 1, 1, 1, 1, 1, 1, 1, 1, 1, 1, 1, 1, 1, 1, 1, 1, 4, 4, 4, 4, 4, 4, 4, 4, 4, 4, 4, 4, 4, 4, 4, 4, 4, 4, 4, 4, 4, 4, 4, 4, 4, 4, 4, 4, 4, 4, 4, 4, 0, 0, 0, 0, 0, 0, 0, 0, 0, 0, 0, 0, 0, 0, 0, 0, 0, 0, 0, 0, 0, 0, 0, 0, 0, 0, 0, 0, 0, 0, 0, 0, 3, 3, 3, 3, 3, 3, 3, 3, 3, 3, 3, 3, 3, 3, 3, 3, 3, 3, 3, 3, 3, 3, 3, 3, 3, 3, 3, 3, 3, 3, 3, 3, 3, 3, 3, 3, 3, 3, 3, 3, 3, 3, 3, 3, 3, 3, 3, 3, 3, 3, 3, 3, 3, 3, 3, 3, 3, 3, 3, 3, 3, 3, 3, 3, 2, 2, 2, 2, 2, 2, 2, 2, 2, 2, 2, 2, 2, 2, 2, 2, 2, 2, 2, 2, 2, 2, 2, 2, 2, 2, 2, 2, 2, 2, 2, 2, 1, 1, 1, 1, 1, 1, 1, 1, 1, 1, 1, 1, 1, 1, 1, 1, 1, 1, 1, 1, 1, 1, 1, 1, 1, 1, 1, 1, 1, 1, 1, 1, 4, 4, 4, 4, 4, 4, 4, 4, 4, 4, 4, 4, 4, 4, 4, 4, 4, 4, 4, 4, 4, 4, 4, 4, 4, 4, 4, 4, 4, 4, 4, 4, 0, 0, 0, 0, 0, 0, 0, 0, 0, 0, 0, 0, 0, 0, 0, 0, 0, 0, 0, 0, 0, 0, 0, 0, 0, 0, 0, 0, 0, 0, 0, 0, 3, 3, 3, 3, 3, 3, 3, 3, 3, 3, 3, 3, 3, 3, 3, 3, 3, 3, 3, 3, 3, 3, 3, 3, 3, 3, 3, 3, 3, 3, 3, 3, 3, 3, 3, 3, 3, 3, 3, 3, 3, 3, 3, 3, 3, 3, 3, 3, 3, 3, 3, 3, 3, 3, 3, 3, 3, 3, 3, 3, 3, 3, 3, 3, 2, 2, 2, 2, 2, 2, 2, 2, 2, 2, 2, 2, 2, 2, 2, 2, 2, 2, 2, 2, 2, 2, 2, 2, 2, 2, 2, 2, 2, 2, 2, 2, 1, 1, 1, 1, 1, 1, 1, 1, 1, 1, 1, 1, 1, 1, 1, 1, 1, 1, 1, 1, 1, 1, 1, 1, 1, 1, 1, 1, 1, 1, 1, 1])
_uv = me_circle.uv_layers.new(name='UVMap')
_uv.uv.foreach_set('vector', [0.4594, 0.5909, 0.5021, 0.5746, 0.4981, 0.4964, 0.4546, 0.4964, 0.5283, 0.1539, 0.559, 0.2131, 0.5905, 0.1633, 0.5664, 0.09364, 0.9528, 0.5909, 0.9101, 0.5746, 0.8983, 0.6497, 0.9385, 0.6818, 0.4737, 0.6818, 0.5139, 0.6497, 0.5021, 0.5746, 0.4594, 0.5909, 0.497, 0.2273, 0.5332, 0.2738, 0.559, 0.2131, 0.5283, 0.1539, 0.9576, 0.4964, 0.9141, 0.4964, 0.9101, 0.5746, 0.9528, 0.5909, 0.497, 0.7655, 0.5332, 0.719, 0.5139, 0.6497, 0.4737, 0.6818, 0.4737, 0.311, 0.5139, 0.3431, 0.5332, 0.2738, 0.497, 0.2273, 0.9528, 0.4019, 0.9101, 0.4183, 0.9141, 0.4964, 0.9576, 0.4964, 0.5283, 0.8389, 0.559, 0.7797, 0.5332, 0.719, 0.497, 0.7655, 0.4594, 0.4019, 0.5021, 0.4183, 0.5139, 0.3431, 0.4737, 0.311, 0.9385, 0.311, 0.8983, 0.3431, 0.9101, 0.4183, 0.9528, 0.4019, 0.5664, 0.8992, 0.5905, 0.8295, 0.559, 0.7797, 0.5283, 0.8389, 0.4546, 0.4964, 0.4981, 0.4964, 0.5021, 0.4183, 0.4594, 0.4019, 0.9152, 0.2273, 0.8791, 0.2738, 0.8983, 0.3431, 0.9385, 0.311, 0.6099, 0.944, 0.6265, 0.8665, 0.5905, 0.8295, 0.5664, 0.8992, 0.884, 0.1539, 0.8532, 0.2131, 0.8791, 0.2738, 0.9152, 0.2273, 0.657, 0.9715, 0.6655, 0.8893, 0.6265, 0.8665, 0.6099, 0.944, 0.8458, 0.09364, 0.8217, 0.1633, 0.8532, 0.2131, 0.884, 0.1539, 0.7061, 0.9808, 0.7061, 0.897, 0.6655, 0.8893, 0.657, 0.9715, 0.8024, 0.04887, 0.7857, 0.1263, 0.8217, 0.1633, 0.8458, 0.09364, 0.7552, 0.9715, 0.7467, 0.8893, 0.7061, 0.897, 0.7061, 0.9808, 0.7552, 0.02131, 0.7467, 0.1035, 0.7857, 0.1263, 0.8024, 0.04887, 0.8024, 0.944, 0.7857, 0.8665, 0.7467, 0.8893, 0.7552, 0.9715, 0.7061, 0.012, 0.7061, 0.0958, 0.7467, 0.1035, 0.7552, 0.02131, 0.8458, 0.8992, 0.8217, 0.8295, 0.7857, 0.8665, 0.8024, 0.944, 0.657, 0.02131, 0.6655, 0.1035, 0.7061, 0.0958, 0.7061, 0.012, 0.884, 0.8389, 0.8532, 0.7797, 0.8217, 0.8295, 0.8458, 0.8992, 0.6099, 0.04887, 0.6265, 0.1263, 0.6655, 0.1035, 0.657, 0.02131, 0.9152, 0.7655, 0.8791, 0.719, 0.8532, 0.7797, 0.884, 0.8389, 0.5664, 0.09364, 0.5905, 0.1633, 0.6265, 0.1263, 0.6099, 0.04887, 0.9385, 0.6818, 0.8983, 0.6497, 0.8791, 0.719, 0.9152, 0.7655, 0.7467, 0.1035, 0.7387, 0.1809, 0.77, 0.1992, 0.7857, 0.1263, 0.7857, 0.8665, 0.77, 0.7937, 0.7387, 0.812, 0.7467, 0.8893, 0.7061, 0.0958, 0.7061, 0.1747, 0.7387, 0.1809, 0.7467, 0.1035, 0.8217, 0.8295, 0.7989, 0.7639, 0.77, 0.7937, 0.7857, 0.8665, 0.6655, 0.1035, 0.6735, 0.1809, 0.7061, 0.1747, 0.7061, 0.0958, 0.8532, 0.7797, 0.8242, 0.7239, 0.7989, 0.7639, 0.8217, 0.8295, 0.6265, 0.1263, 0.6422, 0.1992, 0.6735, 0.1809, 0.6655, 0.1035, 0.8791, 0.719, 0.845, 0.6752, 0.8242, 0.7239, 0.8532, 0.7797, 0.5905, 0.1633, 0.6133, 0.2289, 0.6422, 0.1992, 0.6265, 0.1263, 0.8983, 0.6497, 0.8604, 0.6195, 0.845, 0.6752, 0.8791, 0.719, 0.5021, 0.5746, 0.5423, 0.5592, 0.5391, 0.4964, 0.4981, 0.4964, 0.559, 0.2131, 0.588, 0.2689, 0.6133, 0.2289, 0.5905, 0.1633, 0.9101, 0.5746, 0.87, 0.5592, 0.8604, 0.6195, 0.8983, 0.6497, 0.5139, 0.6497, 0.5518, 0.6195, 0.5423, 0.5592, 0.5021, 0.5746, 0.5332, 0.2738, 0.5672, 0.3177, 0.588, 0.2689, 0.559, 0.2131, 0.9141, 0.4964, 0.8732, 0.4964, 0.87, 0.5592, 0.9101, 0.5746, 0.5332, 0.719, 0.5672, 0.6752, 0.5518, 0.6195, 0.5139, 0.6497, 0.5139, 0.3431, 0.5518, 0.3733, 0.5672, 0.3177, 0.5332, 0.2738, 0.9101, 0.4183, 0.87, 0.4336, 0.8732, 0.4964, 0.9141, 0.4964, 0.559, 0.7797, 0.588, 0.7239, 0.5672, 0.6752, 0.5332, 0.719, 0.5021, 0.4183, 0.5423, 0.4336, 0.5518, 0.3733, 0.5139, 0.3431, 0.8983, 0.3431, 0.8604, 0.3733, 0.87, 0.4336, 0.9101, 0.4183, 0.5905, 0.8295, 0.6133, 0.7639, 0.588, 0.7239, 0.559, 0.7797, 0.4981, 0.4964, 0.5391, 0.4964, 0.5423, 0.4336, 0.5021, 0.4183, 0.8791, 0.2738, 0.845, 0.3177, 0.8604, 0.3733, 0.8983, 0.3431, 0.6265, 0.8665, 0.6422, 0.7937, 0.6133, 0.7639, 0.5905, 0.8295, 0.8532, 0.2131, 0.8242, 0.2689, 0.845, 0.3177, 0.8791, 0.2738, 0.6655, 0.8893, 0.6735, 0.812, 0.6422, 0.7937, 0.6265, 0.8665, 0.8217, 0.1633, 0.7989, 0.2289, 0.8242, 0.2689, 0.8532, 0.2131, 0.7061, 0.897, 0.7061, 0.8181, 0.6735, 0.812, 0.6655, 0.8893, 0.7857, 0.1263, 0.77, 0.1992, 0.7989, 0.2289, 0.8217, 0.1633, 0.7467, 0.8893, 0.7387, 0.812, 0.7061, 0.8181, 0.7061, 0.897, 0.6422, 0.1992, 0.6666, 0.3129, 0.686, 0.3016, 0.6735, 0.1809, 0.845, 0.6752, 0.7919, 0.6068, 0.779, 0.6369, 0.8242, 0.7239, 0.6133, 0.2289, 0.6488, 0.3312, 0.6666, 0.3129, 0.6422, 0.1992, 0.8604, 0.6195, 0.8014, 0.5724, 0.7919, 0.6068, 0.845, 0.6752, 0.5423, 0.5592, 0.6049, 0.5352, 0.603, 0.4964, 0.5391, 0.4964, 0.588, 0.2689, 0.6332, 0.356, 0.6488, 0.3312, 0.6133, 0.2289, 0.87, 0.5592, 0.8073, 0.5352, 0.8014, 0.5724, 0.8604, 0.6195, 0.5518, 0.6195, 0.6108, 0.5724, 0.6049, 0.5352, 0.5423, 0.5592, 0.5672, 0.3177, 0.6203, 0.3861, 0.6332, 0.356, 0.588, 0.2689, 0.8732, 0.4964, 0.8093, 0.4964, 0.8073, 0.5352, 0.87, 0.5592, 0.5672, 0.6752, 0.6203, 0.6068, 0.6108, 0.5724, 0.5518, 0.6195, 0.5518, 0.3733, 0.6108, 0.4204, 0.6203, 0.3861, 0.5672, 0.3177, 0.87, 0.4336, 0.8073, 0.4577, 0.8093, 0.4964, 0.8732, 0.4964, 0.588, 0.7239, 0.6332, 0.6369, 0.6203, 0.6068, 0.5672, 0.6752, 0.5423, 0.4336, 0.6049, 0.4577, 0.6108, 0.4204, 0.5518, 0.3733, 0.8604, 0.3733, 0.8014, 0.4204, 0.8073, 0.4577, 0.87, 0.4336, 0.6133, 0.7639, 0.6488, 0.6616, 0.6332, 0.6369, 0.588, 0.7239, 0.5391, 0.4964, 0.603, 0.4964, 0.6049, 0.4577, 0.5423, 0.4336, 0.845, 0.3177, 0.7919, 0.3861, 0.8014, 0.4204, 0.8604, 0.3733, 0.6422, 0.7937, 0.6666, 0.6799, 0.6488, 0.6616, 0.6133, 0.7639, 0.8242, 0.2689, 0.779, 0.356, 0.7919, 0.3861, 0.845, 0.3177, 0.6735, 0.812, 0.686, 0.6912, 0.6666, 0.6799, 0.6422, 0.7937, 0.7989, 0.2289, 0.7634, 0.3312, 0.779, 0.356, 0.8242, 0.2689, 0.7061, 0.8181, 0.7061, 0.6951, 0.686, 0.6912, 0.6735, 0.812, 0.77, 0.1992, 0.7456, 0.3129, 0.7634, 0.3312, 0.7989, 0.2289, 0.7387, 0.812, 0.7262, 0.6912, 0.7061, 0.6951, 0.7061, 0.8181, 0.7387, 0.1809, 0.7262, 0.3016, 0.7456, 0.3129, 0.77, 0.1992, 0.77, 0.7937, 0.7456, 0.6799, 0.7262, 0.6912, 0.7387, 0.812, 0.7061, 0.1747, 0.7061, 0.2978, 0.7262, 0.3016, 0.7387, 0.1809, 0.7989, 0.7639, 0.7634, 0.6616, 0.7456, 0.6799, 0.77, 0.7937, 0.6735, 0.1809, 0.686, 0.3016, 0.7061, 0.2978, 0.7061, 0.1747, 0.8242, 0.7239, 0.779, 0.6369, 0.7634, 0.6616, 0.7989, 0.7639, 0.6108, 0.5724, 0.6548, 0.5373, 0.6517, 0.5173, 0.6049, 0.5352, 0.6203, 0.3861, 0.66, 0.437, 0.6669, 0.4209, 0.6332, 0.356, 0.8093, 0.4964, 0.7616, 0.4964, 0.7605, 0.5173, 0.8073, 0.5352, 0.6203, 0.6068, 0.66, 0.5558, 0.6548, 0.5373, 0.6108, 0.5724, 0.6108, 0.4204, 0.6548, 0.4555, 0.66, 0.437, 0.6203, 0.3861, 0.8073, 0.4577, 0.7605, 0.4756, 0.7616, 0.4964, 0.8093, 0.4964, 0.6332, 0.6369, 0.6669, 0.572, 0.66, 0.5558, 0.6203, 0.6068, 0.6049, 0.4577, 0.6517, 0.4756, 0.6548, 0.4555, 0.6108, 0.4204, 0.8014, 0.4204, 0.7574, 0.4555, 0.7605, 0.4756, 0.8073, 0.4577, 0.6488, 0.6616, 0.6753, 0.5853, 0.6669, 0.572, 0.6332, 0.6369, 0.603, 0.4964, 0.6506, 0.4964, 0.6517, 0.4756, 0.6049, 0.4577, 0.7919, 0.3861, 0.7522, 0.437, 0.7574, 0.4555, 0.8014, 0.4204, 0.6666, 0.6799, 0.6849, 0.5951, 0.6753, 0.5853, 0.6488, 0.6616, 0.779, 0.356, 0.7453, 0.4209, 0.7522, 0.437, 0.7919, 0.3861, 0.686, 0.6912, 0.6953, 0.6012, 0.6849, 0.5951, 0.6666, 0.6799, 0.7634, 0.3312, 0.7369, 0.4076, 0.7453, 0.4209, 0.779, 0.356, 0.7061, 0.6951, 0.7061, 0.6033, 0.6953, 0.6012, 0.686, 0.6912, 0.7456, 0.3129, 0.7273, 0.3977, 0.7369, 0.4076, 0.7634, 0.3312, 0.7262, 0.6912, 0.7169, 0.6012, 0.7061, 0.6033, 0.7061, 0.6951, 0.7262, 0.3016, 0.7169, 0.3916, 0.7273, 0.3977, 0.7456, 0.3129, 0.7456, 0.6799, 0.7273, 0.5951, 0.7169, 0.6012, 0.7262, 0.6912, 0.7061, 0.2978, 0.7061, 0.3896, 0.7169, 0.3916, 0.7262, 0.3016, 0.7634, 0.6616, 0.7369, 0.5853, 0.7273, 0.5951, 0.7456, 0.6799, 0.686, 0.3016, 0.6953, 0.3916, 0.7061, 0.3896, 0.7061, 0.2978, 0.779, 0.6369, 0.7453, 0.572, 0.7369, 0.5853, 0.7634, 0.6616, 0.6666, 0.3129, 0.6849, 0.3977, 0.6953, 0.3916, 0.686, 0.3016, 0.7919, 0.6068, 0.7522, 0.5558, 0.7453, 0.572, 0.779, 0.6369, 0.6488, 0.3312, 0.6753, 0.4076, 0.6849, 0.3977, 0.6666, 0.3129, 0.8014, 0.5724, 0.7574, 0.5373, 0.7522, 0.5558, 0.7919, 0.6068, 0.6049, 0.5352, 0.6517, 0.5173, 0.6506, 0.4964, 0.603, 0.4964, 0.6332, 0.356, 0.6669, 0.4209, 0.6753, 0.4076, 0.6488, 0.3312, 0.8073, 0.5352, 0.7605, 0.5173, 0.7574, 0.5373, 0.8014, 0.5724, 0.6753, 0.5853, 0.6952, 0.5279, 0.6922, 0.5232, 0.6669, 0.572, 0.6506, 0.4964, 0.6864, 0.4964, 0.6868, 0.489, 0.6517, 0.4756, 0.7522, 0.437, 0.7225, 0.4754, 0.7243, 0.4819, 0.7574, 0.4555, 0.6849, 0.5951, 0.6986, 0.5314, 0.6952, 0.5279, 0.6753, 0.5853, 0.7453, 0.4209, 0.72, 0.4696, 0.7225, 0.4754, 0.7522, 0.437, 0.6953, 0.6012, 0.7023, 0.5336, 0.6986, 0.5314, 0.6849, 0.5951, 0.7369, 0.4076, 0.717, 0.4649, 0.72, 0.4696, 0.7453, 0.4209, 0.7061, 0.6033, 0.7061, 0.5343, 0.7023, 0.5336, 0.6953, 0.6012, 0.7273, 0.3977, 0.7136, 0.4614, 0.717, 0.4649, 0.7369, 0.4076, 0.7169, 0.6012, 0.7099, 0.5336, 0.7061, 0.5343, 0.7061, 0.6033, 0.7169, 0.3916, 0.7099, 0.4593, 0.7136, 0.4614, 0.7273, 0.3977, 0.7273, 0.5951, 0.7136, 0.5314, 0.7099, 0.5336, 0.7169, 0.6012, 0.7061, 0.3896, 0.7061, 0.4585, 0.7099, 0.4593, 0.7169, 0.3916, 0.7369, 0.5853, 0.717, 0.5279, 0.7136, 0.5314, 0.7273, 0.5951, 0.6953, 0.3916, 0.7023, 0.4593, 0.7061, 0.4585, 0.7061, 0.3896, 0.7453, 0.572, 0.72, 0.5232, 0.717, 0.5279, 0.7369, 0.5853, 0.6849, 0.3977, 0.6986, 0.4614, 0.7023, 0.4593, 0.6953, 0.3916, 0.7522, 0.5558, 0.7225, 0.5175, 0.72, 0.5232, 0.7453, 0.572, 0.6753, 0.4076, 0.6952, 0.4649, 0.6986, 0.4614, 0.6849, 0.3977, 0.7574, 0.5373, 0.7243, 0.5109, 0.7225, 0.5175, 0.7522, 0.5558, 0.6517, 0.5173, 0.6868, 0.5038, 0.6864, 0.4964, 0.6506, 0.4964, 0.6669, 0.4209, 0.6922, 0.4696, 0.6952, 0.4649, 0.6753, 0.4076, 0.7605, 0.5173, 0.7254, 0.5038, 0.7243, 0.5109, 0.7574, 0.5373, 0.6548, 0.5373, 0.6879, 0.5109, 0.6868, 0.5038, 0.6517, 0.5173, 0.66, 0.437, 0.6898, 0.4754, 0.6922, 0.4696, 0.6669, 0.4209, 0.7616, 0.4964, 0.7258, 0.4964, 0.7254, 0.5038, 0.7605, 0.5173, 0.66, 0.5558, 0.6898, 0.5175, 0.6879, 0.5109, 0.6548, 0.5373, 0.6548, 0.4555, 0.6879, 0.4819, 0.6898, 0.4754, 0.66, 0.437, 0.7605, 0.4756, 0.7254, 0.489, 0.7258, 0.4964, 0.7616, 0.4964, 0.6669, 0.572, 0.6922, 0.5232, 0.6898, 0.5175, 0.66, 0.5558, 0.6517, 0.4756, 0.6868, 0.489, 0.6879, 0.4819, 0.6548, 0.4555, 0.7574, 0.4555, 0.7243, 0.4819, 0.7254, 0.489, 0.7605, 0.4756, 0.7061, 0.5343, 0.7061, 0.4964, 0.7023, 0.5336, 0.7136, 0.4614, 0.7061, 0.4964, 0.717, 0.4649, 0.7099, 0.5336, 0.7061, 0.4964, 0.7061, 0.5343, 0.7099, 0.4593, 0.7061, 0.4964, 0.7136, 0.4614, 0.7136, 0.5314, 0.7061, 0.4964, 0.7099, 0.5336, 0.7061, 0.4585, 0.7061, 0.4964, 0.7099, 0.4593, 0.717, 0.5279, 0.7061, 0.4964, 0.7136, 0.5314, 0.7023, 0.4593, 0.7061, 0.4964, 0.7061, 0.4585, 0.72, 0.5232, 0.7061, 0.4964, 0.717, 0.5279, 0.6986, 0.4614, 0.7061, 0.4964, 0.7023, 0.4593, 0.7225, 0.5175, 0.7061, 0.4964, 0.72, 0.5232, 0.6952, 0.4649, 0.7061, 0.4964, 0.6986, 0.4614, 0.7243, 0.5109, 0.7061, 0.4964, 0.7225, 0.5175, 0.6868, 0.5038, 0.7061, 0.4964, 0.6864, 0.4964, 0.6922, 0.4696, 0.7061, 0.4964, 0.6952, 0.4649, 0.7254, 0.5038, 0.7061, 0.4964, 0.7243, 0.5109, 0.6879, 0.5109, 0.7061, 0.4964, 0.6868, 0.5038, 0.6898, 0.4754, 0.7061, 0.4964, 0.6922, 0.4696, 0.7258, 0.4964, 0.7061, 0.4964, 0.7254, 0.5038, 0.6898, 0.5175, 0.7061, 0.4964, 0.6879, 0.5109, 0.6879, 0.4819, 0.7061, 0.4964, 0.6898, 0.4754, 0.7254, 0.489, 0.7061, 0.4964, 0.7258, 0.4964, 0.6922, 0.5232, 0.7061, 0.4964, 0.6898, 0.5175, 0.6868, 0.489, 0.7061, 0.4964, 0.6879, 0.4819, 0.7243, 0.4819, 0.7061, 0.4964, 0.7254, 0.489, 0.6952, 0.5279, 0.7061, 0.4964, 0.6922, 0.5232, 0.6864, 0.4964, 0.7061, 0.4964, 0.6868, 0.489, 0.7225, 0.4754, 0.7061, 0.4964, 0.7243, 0.4819, 0.6986, 0.5314, 0.7061, 0.4964, 0.6952, 0.5279, 0.72, 0.4696, 0.7061, 0.4964, 0.7225, 0.4754, 0.7023, 0.5336, 0.7061, 0.4964, 0.6986, 0.5314, 0.717, 0.4649, 0.7061, 0.4964, 0.72, 0.4696, 0.7454, 0.5905, 0.7502, 0.4962, 0.7068, 0.4962, 0.7028, 0.5742, 0.6767, 0.1547, 0.6387, 0.09461, 0.6146, 0.1641, 0.646, 0.2138, 0.2534, 0.5905, 0.2676, 0.6811, 0.3077, 0.6491, 0.2959, 0.5742, 0.7311, 0.6811, 0.7454, 0.5905, 0.7028, 0.5742, 0.691, 0.6491, 0.7079, 0.2279, 0.6767, 0.1547, 0.646, 0.2138, 0.6718, 0.2743, 0.2486, 0.4962, 0.2534, 0.5905, 0.2959, 0.5742, 0.2919, 0.4962, 0.7079, 0.7646, 0.7311, 0.6811, 0.691, 0.6491, 0.6718, 0.7182, 0.7311, 0.3114, 0.7079, 0.2279, 0.6718, 0.2743, 0.691, 0.3434, 0.2534, 0.402, 0.2486, 0.4962, 0.2919, 0.4962, 0.2959, 0.4183, 0.6767, 0.8378, 0.7079, 0.7646, 0.6718, 0.7182, 0.646, 0.7787, 0.7454, 0.402, 0.7311, 0.3114, 0.691, 0.3434, 0.7028, 0.4183, 0.2676, 0.3114, 0.2534, 0.402, 0.2959, 0.4183, 0.3077, 0.3434, 0.6387, 0.8979, 0.6767, 0.8378, 0.646, 0.7787, 0.6146, 0.8284, 0.7502, 0.4962, 0.7454, 0.402, 0.7028, 0.4183, 0.7068, 0.4962, 0.2908, 0.2279, 0.2676, 0.3114, 0.3077, 0.3434, 0.3269, 0.2743, 0.5953, 0.9425, 0.6387, 0.8979, 0.6146, 0.8284, 0.5787, 0.8653, 0.322, 0.1547, 0.2908, 0.2279, 0.3269, 0.2743, 0.3527, 0.2138, 0.5483, 0.97, 0.5953, 0.9425, 0.5787, 0.8653, 0.5398, 0.888, 0.36, 0.09461, 0.322, 0.1547, 0.3527, 0.2138, 0.3841, 0.1641, 0.4994, 0.9793, 0.5483, 0.97, 0.5398, 0.888, 0.4994, 0.8957, 0.4034, 0.04998, 0.36, 0.09461, 0.3841, 0.1641, 0.42, 0.1272, 0.4504, 0.97, 0.4994, 0.9793, 0.4994, 0.8957, 0.4589, 0.888, 0.4504, 0.02249, 0.4034, 0.04998, 0.42, 0.1272, 0.4589, 0.1044, 0.4034, 0.9425, 0.4504, 0.97, 0.4589, 0.888, 0.42, 0.8653, 0.4994, 0.01321, 0.4504, 0.02249, 0.4589, 0.1044, 0.4994, 0.09677, 0.36, 0.8979, 0.4034, 0.9425, 0.42, 0.8653, 0.3841, 0.8284, 0.5483, 0.02249, 0.4994, 0.01321, 0.4994, 0.09677, 0.5398, 0.1044, 0.322, 0.8378, 0.36, 0.8979, 0.3841, 0.8284, 0.3527, 0.7787, 0.5953, 0.04998, 0.5483, 0.02249, 0.5398, 0.1044, 0.5787, 0.1272, 0.2908, 0.7646, 0.322, 0.8378, 0.3527, 0.7787, 0.3269, 0.7182, 0.6387, 0.09461, 0.5953, 0.04998, 0.5787, 0.1272, 0.6146, 0.1641, 0.2676, 0.6811, 0.2908, 0.7646, 0.3269, 0.7182, 0.3077, 0.6491, 0.4589, 0.1044, 0.42, 0.1272, 0.4356, 0.1998, 0.4669, 0.1816, 0.42, 0.8653, 0.4589, 0.888, 0.4669, 0.8109, 0.4356, 0.7926, 0.4994, 0.09677, 0.4589, 0.1044, 0.4669, 0.1816, 0.4994, 0.1754, 0.3841, 0.8284, 0.42, 0.8653, 0.4356, 0.7926, 0.4068, 0.763, 0.5398, 0.1044, 0.4994, 0.09677, 0.4994, 0.1754, 0.5319, 0.1816, 0.3527, 0.7787, 0.3841, 0.8284, 0.4068, 0.763, 0.3816, 0.7231, 0.5787, 0.1272, 0.5398, 0.1044, 0.5319, 0.1816, 0.5631, 0.1998, 0.3269, 0.7182, 0.3527, 0.7787, 0.3816, 0.7231, 0.3609, 0.6745, 0.6146, 0.1641, 0.5787, 0.1272, 0.5631, 0.1998, 0.5919, 0.2295, 0.3077, 0.6491, 0.3269, 0.7182, 0.3609, 0.6745, 0.3455, 0.619, 0.7028, 0.5742, 0.7068, 0.4962, 0.6659, 0.4962, 0.6627, 0.5588, 0.646, 0.2138, 0.6146, 0.1641, 0.5919, 0.2295, 0.6172, 0.2694, 0.2959, 0.5742, 0.3077, 0.6491, 0.3455, 0.619, 0.336, 0.5588, 0.691, 0.6491, 0.7028, 0.5742, 0.6627, 0.5588, 0.6533, 0.619, 0.6718, 0.2743, 0.646, 0.2138, 0.6172, 0.2694, 0.6379, 0.318, 0.2919, 0.4962, 0.2959, 0.5742, 0.336, 0.5588, 0.3328, 0.4962, 0.6718, 0.7182, 0.691, 0.6491, 0.6533, 0.619, 0.6379, 0.6745, 0.691, 0.3434, 0.6718, 0.2743, 0.6379, 0.318, 0.6533, 0.3735, 0.2959, 0.4183, 0.2919, 0.4962, 0.3328, 0.4962, 0.336, 0.4337, 0.646, 0.7787, 0.6718, 0.7182, 0.6379, 0.6745, 0.6172, 0.7231, 0.7028, 0.4183, 0.691, 0.3434, 0.6533, 0.3735, 0.6627, 0.4337, 0.3077, 0.3434, 0.2959, 0.4183, 0.336, 0.4337, 0.3455, 0.3735, 0.6146, 0.8284, 0.646, 0.7787, 0.6172, 0.7231, 0.5919, 0.763, 0.7068, 0.4962, 0.7028, 0.4183, 0.6627, 0.4337, 0.6659, 0.4962, 0.3269, 0.2743, 0.3077, 0.3434, 0.3455, 0.3735, 0.3609, 0.318, 0.5787, 0.8653, 0.6146, 0.8284, 0.5919, 0.763, 0.5631, 0.7926, 0.3527, 0.2138, 0.3269, 0.2743, 0.3609, 0.318, 0.3816, 0.2694, 0.5398, 0.888, 0.5787, 0.8653, 0.5631, 0.7926, 0.5319, 0.8109, 0.3841, 0.1641, 0.3527, 0.2138, 0.3816, 0.2694, 0.4068, 0.2295, 0.4994, 0.8957, 0.5398, 0.888, 0.5319, 0.8109, 0.4994, 0.8171, 0.42, 0.1272, 0.3841, 0.1641, 0.4068, 0.2295, 0.4356, 0.1998, 0.4589, 0.888, 0.4994, 0.8957, 0.4994, 0.8171, 0.4669, 0.8109, 0.5631, 0.1998, 0.5319, 0.1816, 0.5194, 0.302, 0.5387, 0.3132, 0.3609, 0.6745, 0.3816, 0.7231, 0.4266, 0.6363, 0.4138, 0.6063, 0.5919, 0.2295, 0.5631, 0.1998, 0.5387, 0.3132, 0.5565, 0.3315, 0.3455, 0.619, 0.3609, 0.6745, 0.4138, 0.6063, 0.4043, 0.572, 0.6627, 0.5588, 0.6659, 0.4962, 0.6022, 0.4962, 0.6002, 0.5349, 0.6172, 0.2694, 0.5919, 0.2295, 0.5565, 0.3315, 0.5721, 0.3562, 0.336, 0.5588, 0.3455, 0.619, 0.4043, 0.572, 0.3985, 0.5349, 0.6533, 0.619, 0.6627, 0.5588, 0.6002, 0.5349, 0.5944, 0.572, 0.6379, 0.318, 0.6172, 0.2694, 0.5721, 0.3562, 0.5849, 0.3862, 0.3328, 0.4962, 0.336, 0.5588, 0.3985, 0.5349, 0.3965, 0.4962, 0.6379, 0.6745, 0.6533, 0.619, 0.5944, 0.572, 0.5849, 0.6063, 0.6533, 0.3735, 0.6379, 0.318, 0.5849, 0.3862, 0.5944, 0.4204, 0.336, 0.4337, 0.3328, 0.4962, 0.3965, 0.4962, 0.3985, 0.4576, 0.6172, 0.7231, 0.6379, 0.6745, 0.5849, 0.6063, 0.5721, 0.6363, 0.6627, 0.4337, 0.6533, 0.3735, 0.5944, 0.4204, 0.6002, 0.4576, 0.3455, 0.3735, 0.336, 0.4337, 0.3985, 0.4576, 0.4043, 0.4204, 0.5919, 0.763, 0.6172, 0.7231, 0.5721, 0.6363, 0.5565, 0.6609, 0.6659, 0.4962, 0.6627, 0.4337, 0.6002, 0.4576, 0.6022, 0.4962, 0.3609, 0.318, 0.3455, 0.3735, 0.4043, 0.4204, 0.4138, 0.3862, 0.5631, 0.7926, 0.5919, 0.763, 0.5565, 0.6609, 0.5387, 0.6792, 0.3816, 0.2694, 0.3609, 0.318, 0.4138, 0.3862, 0.4266, 0.3562, 0.5319, 0.8109, 0.5631, 0.7926, 0.5387, 0.6792, 0.5194, 0.6905, 0.4068, 0.2295, 0.3816, 0.2694, 0.4266, 0.3562, 0.4422, 0.3315, 0.4994, 0.8171, 0.5319, 0.8109, 0.5194, 0.6905, 0.4994, 0.6943, 0.4356, 0.1998, 0.4068, 0.2295, 0.4422, 0.3315, 0.46, 0.3132, 0.4669, 0.8109, 0.4994, 0.8171, 0.4994, 0.6943, 0.4793, 0.6905, 0.4669, 0.1816, 0.4356, 0.1998, 0.46, 0.3132, 0.4793, 0.302, 0.4356, 0.7926, 0.4669, 0.8109, 0.4793, 0.6905, 0.46, 0.6792, 0.4994, 0.1754, 0.4669, 0.1816, 0.4793, 0.302, 0.4994, 0.2982, 0.4068, 0.763, 0.4356, 0.7926, 0.46, 0.6792, 0.4422, 0.6609, 0.5319, 0.1816, 0.4994, 0.1754, 0.4994, 0.2982, 0.5194, 0.302, 0.3816, 0.7231, 0.4068, 0.763, 0.4422, 0.6609, 0.4266, 0.6363, 0.5944, 0.572, 0.6002, 0.5349, 0.5536, 0.517, 0.5505, 0.537, 0.5849, 0.3862, 0.5721, 0.3562, 0.5385, 0.4209, 0.5454, 0.437, 0.3965, 0.4962, 0.3985, 0.5349, 0.4451, 0.517, 0.444, 0.4962, 0.5849, 0.6063, 0.5944, 0.572, 0.5505, 0.537, 0.5454, 0.5554, 0.5944, 0.4204, 0.5849, 0.3862, 0.5454, 0.437, 0.5505, 0.4555, 0.3985, 0.4576, 0.3965, 0.4962, 0.444, 0.4962, 0.4451, 0.4755, 0.5721, 0.6363, 0.5849, 0.6063, 0.5454, 0.5554, 0.5385, 0.5716, 0.6002, 0.4576, 0.5944, 0.4204, 0.5505, 0.4555, 0.5536, 0.4755, 0.4043, 0.4204, 0.3985, 0.4576, 0.4451, 0.4755, 0.4482, 0.4555, 0.5565, 0.6609, 0.5721, 0.6363, 0.5385, 0.5716, 0.5301, 0.5848, 0.6022, 0.4962, 0.6002, 0.4576, 0.5536, 0.4755, 0.5547, 0.4962, 0.4138, 0.3862, 0.4043, 0.4204, 0.4482, 0.4555, 0.4534, 0.437, 0.5387, 0.6792, 0.5565, 0.6609, 0.5301, 0.5848, 0.5205, 0.5947, 0.4266, 0.3562, 0.4138, 0.3862, 0.4534, 0.437, 0.4602, 0.4209, 0.5194, 0.6905, 0.5387, 0.6792, 0.5205, 0.5947, 0.5102, 0.6007, 0.4422, 0.3315, 0.4266, 0.3562, 0.4602, 0.4209, 0.4686, 0.4076, 0.4994, 0.6943, 0.5194, 0.6905, 0.5102, 0.6007, 0.4994, 0.6028, 0.46, 0.3132, 0.4422, 0.3315, 0.4686, 0.4076, 0.4782, 0.3978, 0.4793, 0.6905, 0.4994, 0.6943, 0.4994, 0.6028, 0.4886, 0.6007, 0.4793, 0.302, 0.46, 0.3132, 0.4782, 0.3978, 0.4886, 0.3917, 0.46, 0.6792, 0.4793, 0.6905, 0.4886, 0.6007, 0.4782, 0.5947, 0.4994, 0.2982, 0.4793, 0.302, 0.4886, 0.3917, 0.4994, 0.3897, 0.4422, 0.6609, 0.46, 0.6792, 0.4782, 0.5947, 0.4686, 0.5848, 0.5194, 0.302, 0.4994, 0.2982, 0.4994, 0.3897, 0.5102, 0.3917, 0.4266, 0.6363, 0.4422, 0.6609, 0.4686, 0.5848, 0.4602, 0.5716, 0.5387, 0.3132, 0.5194, 0.302, 0.5102, 0.3917, 0.5205, 0.3978, 0.4138, 0.6063, 0.4266, 0.6363, 0.4602, 0.5716, 0.4534, 0.5554, 0.5565, 0.3315, 0.5387, 0.3132, 0.5205, 0.3978, 0.5301, 0.4076, 0.4043, 0.572, 0.4138, 0.6063, 0.4534, 0.5554, 0.4482, 0.537, 0.6002, 0.5349, 0.6022, 0.4962, 0.5547, 0.4962, 0.5536, 0.517, 0.5721, 0.3562, 0.5565, 0.3315, 0.5301, 0.4076, 0.5385, 0.4209, 0.3985, 0.5349, 0.4043, 0.572, 0.4482, 0.537, 0.4451, 0.517, 0.5301, 0.5848, 0.5385, 0.5716, 0.5132, 0.5229, 0.5103, 0.5276, 0.5547, 0.4962, 0.5536, 0.4755, 0.5186, 0.4889, 0.519, 0.4962, 0.4534, 0.437, 0.4482, 0.4555, 0.4813, 0.4818, 0.4831, 0.4753, 0.5205, 0.5947, 0.5301, 0.5848, 0.5103, 0.5276, 0.5069, 0.5311, 0.4602, 0.4209, 0.4534, 0.437, 0.4831, 0.4753, 0.4855, 0.4695, 0.5102, 0.6007, 0.5205, 0.5947, 0.5069, 0.5311, 0.5032, 0.5333, 0.4686, 0.4076, 0.4602, 0.4209, 0.4855, 0.4695, 0.4885, 0.4648, 0.4994, 0.6028, 0.5102, 0.6007, 0.5032, 0.5333, 0.4994, 0.534, 0.4782, 0.3978, 0.4686, 0.4076, 0.4885, 0.4648, 0.4919, 0.4614, 0.4886, 0.6007, 0.4994, 0.6028, 0.4994, 0.534, 0.4955, 0.5333, 0.4886, 0.3917, 0.4782, 0.3978, 0.4919, 0.4614, 0.4955, 0.4592, 0.4782, 0.5947, 0.4886, 0.6007, 0.4955, 0.5333, 0.4919, 0.5311, 0.4994, 0.3897, 0.4886, 0.3917, 0.4955, 0.4592, 0.4994, 0.4585, 0.4686, 0.5848, 0.4782, 0.5947, 0.4919, 0.5311, 0.4885, 0.5276, 0.5102, 0.3917, 0.4994, 0.3897, 0.4994, 0.4585, 0.5032, 0.4592, 0.4602, 0.5716, 0.4686, 0.5848, 0.4885, 0.5276, 0.4855, 0.5229, 0.5205, 0.3978, 0.5102, 0.3917, 0.5032, 0.4592, 0.5069, 0.4614, 0.4534, 0.5554, 0.4602, 0.5716, 0.4855, 0.5229, 0.4831, 0.5172, 0.5301, 0.4076, 0.5205, 0.3978, 0.5069, 0.4614, 0.5103, 0.4648, 0.4482, 0.537, 0.4534, 0.5554, 0.4831, 0.5172, 0.4813, 0.5107, 0.5536, 0.517, 0.5547, 0.4962, 0.519, 0.4962, 0.5186, 0.5036, 0.5385, 0.4209, 0.5301, 0.4076, 0.5103, 0.4648, 0.5132, 0.4695, 0.4451, 0.517, 0.4482, 0.537, 0.4813, 0.5107, 0.4801, 0.5036, 0.5505, 0.537, 0.5536, 0.517, 0.5186, 0.5036, 0.5175, 0.5107, 0.5454, 0.437, 0.5385, 0.4209, 0.5132, 0.4695, 0.5157, 0.4753, 0.444, 0.4962, 0.4451, 0.517, 0.4801, 0.5036, 0.4798, 0.4962, 0.5454, 0.5554, 0.5505, 0.537, 0.5175, 0.5107, 0.5157, 0.5172, 0.5505, 0.4555, 0.5454, 0.437, 0.5157, 0.4753, 0.5175, 0.4818, 0.4451, 0.4755, 0.444, 0.4962, 0.4798, 0.4962, 0.4801, 0.4889, 0.5385, 0.5716, 0.5454, 0.5554, 0.5157, 0.5172, 0.5132, 0.5229, 0.5536, 0.4755, 0.5505, 0.4555, 0.5175, 0.4818, 0.5186, 0.4889, 0.4482, 0.4555, 0.4451, 0.4755, 0.4801, 0.4889, 0.4813, 0.4818, 0.4994, 0.534, 0.5032, 0.5333, 0.4994, 0.4962, 0.4919, 0.4614, 0.4885, 0.4648, 0.4994, 0.4962, 0.4955, 0.5333, 0.4994, 0.534, 0.4994, 0.4962, 0.4955, 0.4592, 0.4919, 0.4614, 0.4994, 0.4962, 0.4919, 0.5311, 0.4955, 0.5333, 0.4994, 0.4962, 0.4994, 0.4585, 0.4955, 0.4592, 0.4994, 0.4962, 0.4885, 0.5276, 0.4919, 0.5311, 0.4994, 0.4962, 0.5032, 0.4592, 0.4994, 0.4585, 0.4994, 0.4962, 0.4855, 0.5229, 0.4885, 0.5276, 0.4994, 0.4962, 0.5069, 0.4614, 0.5032, 0.4592, 0.4994, 0.4962, 0.4831, 0.5172, 0.4855, 0.5229, 0.4994, 0.4962, 0.5103, 0.4648, 0.5069, 0.4614, 0.4994, 0.4962, 0.4813, 0.5107, 0.4831, 0.5172, 0.4994, 0.4962, 0.5186, 0.5036, 0.519, 0.4962, 0.4994, 0.4962, 0.5132, 0.4695, 0.5103, 0.4648, 0.4994, 0.4962, 0.4801, 0.5036, 0.4813, 0.5107, 0.4994, 0.4962, 0.5175, 0.5107, 0.5186, 0.5036, 0.4994, 0.4962, 0.5157, 0.4753, 0.5132, 0.4695, 0.4994, 0.4962, 0.4798, 0.4962, 0.4801, 0.5036, 0.4994, 0.4962, 0.5157, 0.5172, 0.5175, 0.5107, 0.4994, 0.4962, 0.5175, 0.4818, 0.5157, 0.4753, 0.4994, 0.4962, 0.4801, 0.4889, 0.4798, 0.4962, 0.4994, 0.4962, 0.5132, 0.5229, 0.5157, 0.5172, 0.4994, 0.4962, 0.5186, 0.4889, 0.5175, 0.4818, 0.4994, 0.4962, 0.4813, 0.4818, 0.4801, 0.4889, 0.4994, 0.4962, 0.5103, 0.5276, 0.5132, 0.5229, 0.4994, 0.4962, 0.519, 0.4962, 0.5186, 0.4889, 0.4994, 0.4962, 0.4831, 0.4753, 0.4813, 0.4818, 0.4994, 0.4962, 0.5069, 0.5311, 0.5103, 0.5276, 0.4994, 0.4962, 0.4855, 0.4695, 0.4831, 0.4753, 0.4994, 0.4962, 0.5032, 0.5333, 0.5069, 0.5311, 0.4994, 0.4962, 0.4885, 0.4648, 0.4855, 0.4695, 0.4994, 0.4962, 0.2298, 0.08793, 0.2599, 0.08793, 0.2599, 0.1491, 0.2298, 0.1491, 0.3804, 0.08793, 0.4105, 0.08793, 0.4105, 0.1491, 0.3804, 0.1491, 0.772, 0.08793, 0.8021, 0.08793, 0.8021, 0.1491, 0.772, 0.1491, 0.1997, 0.08793, 0.2298, 0.08793, 0.2298, 0.1491, 0.1997, 0.1491, 0.3503, 0.08793, 0.3804, 0.08793, 0.3804, 0.1491, 0.3503, 0.1491, 0.7418, 0.08793, 0.772, 0.08793, 0.772, 0.1491, 0.7418, 0.1491, 0.1695, 0.08793, 0.1997, 0.08793, 0.1997, 0.1491, 0.1695, 0.1491, 0.3202, 0.08793, 0.3503, 0.08793, 0.3503, 0.1491, 0.3202, 0.1491, 0.7117, 0.08793, 0.7418, 0.08793, 0.7418, 0.1491, 0.7117, 0.1491, 0.1394, 0.08793, 0.1695, 0.08793, 0.1695, 0.1491, 0.1394, 0.1491, 0.29, 0.08793, 0.3202, 0.08793, 0.3202, 0.1491, 0.29, 0.1491, 0.6816, 0.08793, 0.7117, 0.08793, 0.7117, 0.1491, 0.6816, 0.1491, 0.1093, 0.08793, 0.1394, 0.08793, 0.1394, 0.1491, 0.1093, 0.1491, 0.2599, 0.08793, 0.29, 0.08793, 0.29, 0.1491, 0.2599, 0.1491, 0.6515, 0.08793, 0.6816, 0.08793, 0.6816, 0.1491, 0.6515, 0.1491, 0.07918, 0.08793, 0.1093, 0.08793, 0.1093, 0.1491, 0.07918, 0.1491, 0.6214, 0.08793, 0.6515, 0.08793, 0.6515, 0.1491, 0.6214, 0.1491, 0.04906, 0.08793, 0.07918, 0.08793, 0.07918, 0.1491, 0.04906, 0.1491, 0.5912, 0.08793, 0.6214, 0.08793, 0.6214, 0.1491, 0.5912, 0.1491, 0.01894, 0.08793, 0.04906, 0.08793, 0.04906, 0.1491, 0.01894, 0.1491, 0.5611, 0.08793, 0.5912, 0.08793, 0.5912, 0.1491, 0.5611, 0.1491, 0.9527, 0.08793, 0.9828, 0.08793, 0.9828, 0.1491, 0.9527, 0.1491, 0.531, 0.08793, 0.5611, 0.08793, 0.5611, 0.1491, 0.531, 0.1491, 0.9226, 0.08793, 0.9527, 0.08793, 0.9527, 0.1491, 0.9226, 0.1491, 0.5009, 0.08793, 0.531, 0.08793, 0.531, 0.1491, 0.5009, 0.1491, 0.8924, 0.08793, 0.9226, 0.08793, 0.9226, 0.1491, 0.8924, 0.1491, 0.4708, 0.08793, 0.5009, 0.08793, 0.5009, 0.1491, 0.4708, 0.1491, 0.8623, 0.08793, 0.8924, 0.08793, 0.8924, 0.1491, 0.8623, 0.1491, 0.4406, 0.08793, 0.4708, 0.08793, 0.4708, 0.1491, 0.4406, 0.1491, 0.8322, 0.08793, 0.8623, 0.08793, 0.8623, 0.1491, 0.8322, 0.1491, 0.4105, 0.08793, 0.4406, 0.08793, 0.4406, 0.1491, 0.4105, 0.1491, 0.8021, 0.08793, 0.8322, 0.08793, 0.8322, 0.1491, 0.8021, 0.1491])
me_circle.materials.append(mat_material_001)
me_circle.materials.append(mat_material_002)
me_circle.materials.append(mat_material_003)
me_circle.materials.append(mat_material_004)
me_circle.materials.append(mat_material_005)
me_circle.use_remesh_fix_poles = True
me_circle.use_remesh_preserve_attributes = False
me_circle.use_mirror_vertex_groups = False
me_circle.update()
me_cube_001 = bpy.data.meshes.new('Cube.001')
me_cube_001.from_pydata([(2.022, -0.2462, -0.2523), (1.36, -0.2556, 3.997), (2.022, 0.2462, -0.2523), (1.36, 0.2502, 3.997), (2.162, -0.2462, -0.2523), (2.162, 0.2462, -0.2523), (0.7417, 0.7365, -0.2523), (1.22, 0.2502, 4.013), (0.7417, 1.229, -0.2523), (0.882, 0.7365, -0.2523), (0.882, 1.229, -0.2523), (0.7417, -1.234, -0.2523), (0.7417, -0.7418, -0.2523), (1.22, -0.2556, 4.013), (0.882, -1.234, -0.2523), (0.882, -0.7418, -0.2523), (1.198, 0.2724, 3.819), (1.198, 0.597, 3.819), (1.338, 0.597, 3.803), (1.338, 0.2724, 3.803), (1.199, -0.6006, 3.83), (1.199, -0.2765, 3.83), (1.339, -0.2765, 3.814), (1.339, -0.6006, 3.814), (1.504, 0.2462, 3.832), (1.504, -0.2462, 3.832), (1.214, -0.5794, 3.966), (1.22, -0.5248, 4.013), (1.217, -0.5694, 3.99), (1.219, -0.5494, 4.007), (1.36, -0.5248, 3.997), (1.355, -0.5794, 3.951), (1.359, -0.5494, 3.991), (1.357, -0.5694, 3.974), (1.22, 0.5174, 4.013), (1.214, 0.5743, 3.964), (1.219, 0.5431, 4.006), (1.217, 0.564, 3.989), (1.354, 0.5743, 3.949), (1.36, 0.5174, 3.997), (1.357, 0.564, 3.973), (1.359, 0.5431, 3.991), (1.496, -0.2462, 3.877), (1.41, -0.2517, 3.979), (1.479, -0.247, 3.918), (1.448, -0.249, 3.956), (1.41, 0.2486, 3.979), (1.496, 0.2462, 3.877), (1.448, 0.2474, 3.956), (1.479, 0.2465, 3.918)], [], [(19, 3, 46, 48, 49, 47, 24), (24, 47, 42, 25), (2, 5, 4, 0), (25, 42, 44, 45, 43, 1, 22), (18, 38, 40, 41, 39, 3, 19), (16, 7, 34, 36, 37, 35, 17), (3, 7, 13, 1), (8, 10, 9, 6), (17, 35, 38, 18), (1, 13, 27, 30), (16, 21, 13, 7), (20, 26, 28, 29, 27, 13, 21), (12, 15, 14, 11), (22, 1, 30, 32, 33, 31, 23), (9, 19, 16, 6), (10, 18, 19, 9), (8, 17, 18, 10), (6, 16, 17, 8), (14, 23, 20, 11), (15, 22, 23, 14), (12, 21, 22, 15), (11, 20, 21, 12), (4, 25, 22, 0), (5, 24, 25, 4), (2, 19, 24, 5), (0, 22, 19, 2), (19, 22, 21, 16), (30, 27, 29, 32), (32, 29, 28, 33), (33, 28, 26, 31), (23, 31, 26, 20), (34, 39, 41, 36), (36, 41, 40, 37), (37, 40, 38, 35), (39, 34, 7, 3), (46, 43, 45, 48), (48, 45, 44, 49), (49, 44, 42, 47), (46, 3, 1, 43)])
me_cube_001.polygons.foreach_set('use_smooth', [True] * 39)
_uv = me_cube_001.uv_layers.new(name='UVMap')
_uv.uv.foreach_set('vector', [0.6149, 0.25, 0.625, 0.25, 0.625, 0.3529, 0.6672, 0.4767, 0.6222, 0.4946, 0.6187, 0.5, 0.6149, 0.5, 0.6149, 0.5, 0.6187, 0.5, 0.6187, 0.75, 0.6149, 0.75, 0.125, 0.5, 0.375, 0.5, 0.375, 0.75, 0.125, 0.75, 0.6149, 0.75, 0.6187, 0.75, 0.6222, 0.7556, 0.6671, 0.7734, 0.625, 0.8971, 0.625, 1.0, 0.6149, 1.0, 0.6136, 0.5, 0.6222, 0.5, 0.6236, 0.5052, 0.6246, 0.5194, 0.625, 0.539, 0.625, 0.75, 0.6136, 0.75, 0.6136, 0.0, 0.625, 0.0, 0.625, 0.211, 0.6246, 0.2306, 0.6236, 0.2448, 0.6222, 0.25, 0.6136, 0.25, 0.625, 0.75, 0.625, 0.0, 0.875, 0.5, 0.625, 0.5, 0.125, 0.5, 0.375, 0.5, 0.375, 0.75, 0.125, 0.75, 0.6136, 0.25, 0.6222, 0.25, 0.6222, 0.5, 0.6136, 0.5, 0.625, 0.5, 0.875, 0.5, 0.875, 0.7126, 0.625, 0.7126, 0.6136, 0.0, 0.6143, 0.25, 0.625, 0.25, 0.625, 0.0, 0.6143, 0.0, 0.6223, 0.0, 0.6236, 0.004962, 0.6246, 0.01865, 0.625, 0.03741, 0.625, 0.25, 0.6143, 0.25, 0.125, 0.5, 0.375, 0.5, 0.375, 0.75, 0.125, 0.75, 0.6143, 0.5, 0.625, 0.5, 0.625, 0.7126, 0.6246, 0.7313, 0.6236, 0.745, 0.6223, 0.75, 0.6143, 0.75, 0.375, 0.75, 0.6136, 0.75, 0.6136, 1.0, 0.375, 1.0, 0.375, 0.5, 0.6136, 0.5, 0.6136, 0.75, 0.375, 0.75, 0.375, 0.25, 0.6136, 0.25, 0.6136, 0.5, 0.375, 0.5, 0.375, 0.0, 0.6136, 0.0, 0.6136, 0.25, 0.375, 0.25, 0.375, 0.75, 0.6143, 0.75, 0.6143, 1.0, 0.375, 1.0, 0.375, 0.5, 0.6143, 0.5, 0.6143, 0.75, 0.375, 0.75, 0.375, 0.25, 0.6143, 0.25, 0.6143, 0.5, 0.375, 0.5, 0.375, 0.0, 0.6143, 0.0, 0.6143, 0.25, 0.375, 0.25, 0.375, 0.75, 0.6149, 0.75, 0.6149, 1.0, 0.375, 1.0, 0.375, 0.5, 0.6149, 0.5, 0.6149, 0.75, 0.375, 0.75, 0.375, 0.25, 0.6149, 0.25, 0.6149, 0.5, 0.375, 0.5, 0.375, 0.0, 0.6149, 0.0, 0.6149, 0.25, 0.375, 0.25, 0.0, 0.0, 0.0, 0.0, 0.6143, 0.25, 0.6136, 0.0, 0.625, 0.7126, 0.875, 0.7126, 0.875, 0.7321, 0.625, 0.7321, 0.625, 0.75, 0.625, 1.0, 0.6237, 1.0, 0.6237, 0.75, 0.6237, 0.75, 0.6237, 1.0, 0.6223, 1.0, 0.6223, 0.75, 0.6143, 0.75, 0.6223, 0.75, 0.6223, 1.0, 0.6143, 1.0, 0.875, 0.539, 0.625, 0.539, 0.625, 0.5187, 0.875, 0.5187, 0.625, 0.25, 0.625, 0.5, 0.6236, 0.5, 0.6236, 0.25, 0.6236, 0.25, 0.6236, 0.5, 0.6222, 0.5, 0.6222, 0.25, 0.625, 0.539, 0.875, 0.539, 0.875, 0.75, 0.625, 0.75, 0.7721, 0.5, 0.7721, 0.75, 0.6671, 0.7734, 0.6672, 0.4767, 0.6672, 0.4767, 0.6671, 0.7734, 0.6222, 0.7556, 0.6222, 0.4946, 0.6222, 0.4946, 0.6222, 0.7556, 0.6187, 0.75, 0.6187, 0.5, 0.7721, 0.5, 0.875, 0.5, 0.875, 0.75, 0.7721, 0.75])
me_cube_001.materials.append(mat_wood)
me_cube_001.use_remesh_fix_poles = True
me_cube_001.use_remesh_preserve_attributes = False
me_cube_001.use_mirror_vertex_groups = False
me_cube_001.update()

# ---- objects
ob_circle = bpy.data.objects.new('Circle', me_circle)
ob_cube = bpy.data.objects.new('Cube', me_cube_001)
ob_camera = bpy.data.objects.new('Camera', cam_camera)
ob_point = bpy.data.objects.new('Point', light_point)

# ---- transforms, parenting, visibility, modifiers, constraints
ob_circle.location = (0.0, 0.0, 0.0)
ob_circle.rotation_euler = (-0.0, 1.77, -0.0)
ob_circle.lineart.crease_threshold = 0.0
_m = ob_circle.modifiers.new('Auto Smooth', 'NODES')
_m.node_group = ng_auto_smooth
_gi = [s.identifier for s in ng_auto_smooth.interface.items_tree if s.item_type == 'SOCKET' and s.in_out == 'INPUT']
_m[_gi[1]] = 0.5236  # Angle
ob_cube.parent = ob_circle
ob_cube.matrix_parent_inverse = Matrix(((-0.1974, 0.0, -0.9803, -0.0), (-0.0, 1.0, -0.0, -0.0), (0.9803, -0.0, -0.1974, 0.0), (0.0, -0.0, 0.0, 1.0)))
ob_cube.location = (0.0, 0.0, 0.0)
ob_cube.lineart.crease_threshold = 0.0
ob_camera.location = (-8.985, -12.15, 1.492)
ob_camera.rotation_euler = (1.585, 2.36e-06, -0.6952)
ob_camera.scale = (1.0, 1.0, 1.0)
ob_camera.lineart.crease_threshold = 0.0
ob_point.location = (-3.524, 0.0, 5.793)
ob_point.lineart.crease_threshold = 0.0

# ---- collection membership
col_collection.objects.link(ob_circle)
col_collection.objects.link(ob_cube)
col_collection.objects.link(ob_camera)
col_collection.objects.link(ob_point)

# ---- scene / render settings (as saved in the file)
scene.camera = ob_camera
scene.frame_start = 1; scene.frame_end = 250; scene.frame_set(1)
scene.render.engine = 'CYCLES'
scene.cycles.use_denoising = False
scene.cycles.samples = 128
scene.cycles.sampling_pattern = 'TABULATED_SOBOL'
scene.cycles.use_adaptive_sampling = False
scene.cycles.use_light_tree = False
scene.view_settings.view_transform = 'Filmic'
bpy.context.view_layer.update()

